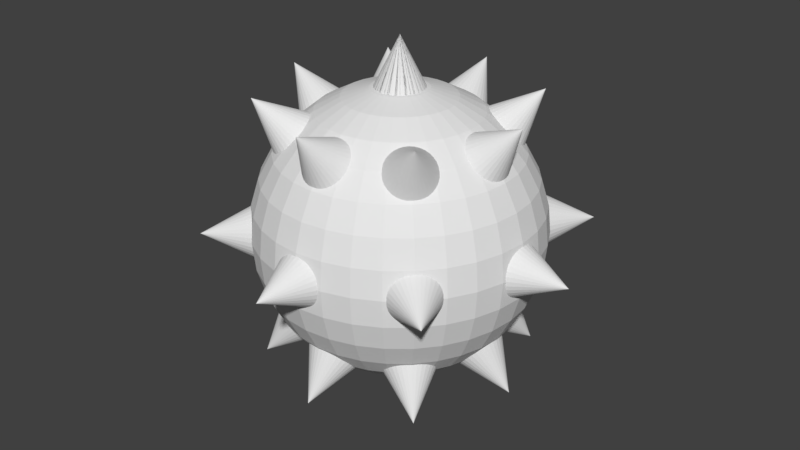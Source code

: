 # Source: Spiked_Ball.blend  (saved by Blender 2.79.0; exported with 4.5.12 LTS)
import bpy
from mathutils import Matrix  # noqa: F401  (used for matrix-valued properties, if any)

bpy.ops.wm.read_factory_settings(use_empty=True)
scene = bpy.context.scene
scene.name = 'Scene'

# ---- collections
col_collection_1 = bpy.data.collections.new('Collection 1'); scene.collection.children.link(col_collection_1)

# ---- world
world_world = bpy.data.worlds.new('World'); scene.world = world_world
world_world.color = (0.05088, 0.05088, 0.05088)
world_world.use_sun_shadow = False
world_world.sun_shadow_jitter_overblur = 0.0
world_world.cycles.sampling_method = 'MANUAL'

# ---- meshes
me_cone_025 = bpy.data.meshes.new('Cone.025')
me_cone_025.from_pydata([(0.0, 1.0, 3.415), (0.0, 0.0, 5.415), (0.1951, 0.9808, 3.415), (0.3827, 0.9239, 3.415), (0.5556, 0.8315, 3.415), (0.7071, 0.7071, 3.415), (0.8315, 0.5556, 3.415), (0.9239, 0.3827, 3.415), (0.9808, 0.1951, 3.415), (1.0, 7.55e-08, 3.415), (0.9808, -0.1951, 3.415), (0.9239, -0.3827, 3.415), (0.8315, -0.5556, 3.415), (0.7071, -0.7071, 3.415), (0.5556, -0.8315, 3.415), (0.3827, -0.9239, 3.415), (0.1951, -0.9808, 3.415), (-3.258e-07, -1.0, 3.415), (-0.1951, -0.9808, 3.415), (-0.3827, -0.9239, 3.415), (-0.5556, -0.8315, 3.415), (-0.7071, -0.7071, 3.415), (-0.8315, -0.5556, 3.415), (-0.9239, -0.3827, 3.415), (-0.9808, -0.1951, 3.415), (-1.0, 9.656e-07, 3.415), (-0.9808, 0.1951, 3.415), (-0.9239, 0.3827, 3.415), (-0.8315, 0.5556, 3.415), (-0.7071, 0.7071, 3.415), (-0.5556, 0.8315, 3.415), (-0.3827, 0.9239, 3.415), (-0.1951, 0.9808, 3.415)], [], [(0, 1, 2), (2, 1, 3), (3, 1, 4), (4, 1, 5), (5, 1, 6), (6, 1, 7), (7, 1, 8), (8, 1, 9), (9, 1, 10), (10, 1, 11), (11, 1, 12), (12, 1, 13), (13, 1, 14), (14, 1, 15), (15, 1, 16), (16, 1, 17), (17, 1, 18), (18, 1, 19), (19, 1, 20), (20, 1, 21), (21, 1, 22), (22, 1, 23), (23, 1, 24), (24, 1, 25), (25, 1, 26), (26, 1, 27), (27, 1, 28), (28, 1, 29), (29, 1, 30), (30, 1, 31), (31, 1, 32), (32, 1, 0), (0, 2, 3, 4, 5, 6, 7, 8, 9, 10, 11, 12, 13, 14, 15, 16, 17, 18, 19, 20, 21, 22, 23, 24, 25, 26, 27, 28, 29, 30, 31, 32)])
me_cone_025.use_remesh_preserve_volume = False
me_cone_025.use_remesh_preserve_attributes = False
me_cone_025.use_mirror_vertex_groups = False
me_cone_025.update()
me_cone_032 = bpy.data.meshes.new('Cone.032')
me_cone_032.from_pydata([(0.0, 1.0, 3.415), (0.0, 0.0, 5.415), (0.1951, 0.9808, 3.415), (0.3827, 0.9239, 3.415), (0.5556, 0.8315, 3.415), (0.7071, 0.7071, 3.415), (0.8315, 0.5556, 3.415), (0.9239, 0.3827, 3.415), (0.9808, 0.1951, 3.415), (1.0, 7.55e-08, 3.415), (0.9808, -0.1951, 3.415), (0.9239, -0.3827, 3.415), (0.8315, -0.5556, 3.415), (0.7071, -0.7071, 3.415), (0.5556, -0.8315, 3.415), (0.3827, -0.9239, 3.415), (0.1951, -0.9808, 3.415), (-3.258e-07, -1.0, 3.415), (-0.1951, -0.9808, 3.415), (-0.3827, -0.9239, 3.415), (-0.5556, -0.8315, 3.415), (-0.7071, -0.7071, 3.415), (-0.8315, -0.5556, 3.415), (-0.9239, -0.3827, 3.415), (-0.9808, -0.1951, 3.415), (-1.0, 9.656e-07, 3.415), (-0.9808, 0.1951, 3.415), (-0.9239, 0.3827, 3.415), (-0.8315, 0.5556, 3.415), (-0.7071, 0.7071, 3.415), (-0.5556, 0.8315, 3.415), (-0.3827, 0.9239, 3.415), (-0.1951, 0.9808, 3.415)], [], [(0, 1, 2), (2, 1, 3), (3, 1, 4), (4, 1, 5), (5, 1, 6), (6, 1, 7), (7, 1, 8), (8, 1, 9), (9, 1, 10), (10, 1, 11), (11, 1, 12), (12, 1, 13), (13, 1, 14), (14, 1, 15), (15, 1, 16), (16, 1, 17), (17, 1, 18), (18, 1, 19), (19, 1, 20), (20, 1, 21), (21, 1, 22), (22, 1, 23), (23, 1, 24), (24, 1, 25), (25, 1, 26), (26, 1, 27), (27, 1, 28), (28, 1, 29), (29, 1, 30), (30, 1, 31), (31, 1, 32), (32, 1, 0), (0, 2, 3, 4, 5, 6, 7, 8, 9, 10, 11, 12, 13, 14, 15, 16, 17, 18, 19, 20, 21, 22, 23, 24, 25, 26, 27, 28, 29, 30, 31, 32)])
me_cone_032.use_remesh_preserve_volume = False
me_cone_032.use_remesh_preserve_attributes = False
me_cone_032.use_mirror_vertex_groups = False
me_cone_032.update()
me_cone_031 = bpy.data.meshes.new('Cone.031')
me_cone_031.from_pydata([(0.0, 1.0, 3.415), (0.0, 0.0, 5.415), (0.1951, 0.9808, 3.415), (0.3827, 0.9239, 3.415), (0.5556, 0.8315, 3.415), (0.7071, 0.7071, 3.415), (0.8315, 0.5556, 3.415), (0.9239, 0.3827, 3.415), (0.9808, 0.1951, 3.415), (1.0, 7.55e-08, 3.415), (0.9808, -0.1951, 3.415), (0.9239, -0.3827, 3.415), (0.8315, -0.5556, 3.415), (0.7071, -0.7071, 3.415), (0.5556, -0.8315, 3.415), (0.3827, -0.9239, 3.415), (0.1951, -0.9808, 3.415), (-3.258e-07, -1.0, 3.415), (-0.1951, -0.9808, 3.415), (-0.3827, -0.9239, 3.415), (-0.5556, -0.8315, 3.415), (-0.7071, -0.7071, 3.415), (-0.8315, -0.5556, 3.415), (-0.9239, -0.3827, 3.415), (-0.9808, -0.1951, 3.415), (-1.0, 9.656e-07, 3.415), (-0.9808, 0.1951, 3.415), (-0.9239, 0.3827, 3.415), (-0.8315, 0.5556, 3.415), (-0.7071, 0.7071, 3.415), (-0.5556, 0.8315, 3.415), (-0.3827, 0.9239, 3.415), (-0.1951, 0.9808, 3.415)], [], [(0, 1, 2), (2, 1, 3), (3, 1, 4), (4, 1, 5), (5, 1, 6), (6, 1, 7), (7, 1, 8), (8, 1, 9), (9, 1, 10), (10, 1, 11), (11, 1, 12), (12, 1, 13), (13, 1, 14), (14, 1, 15), (15, 1, 16), (16, 1, 17), (17, 1, 18), (18, 1, 19), (19, 1, 20), (20, 1, 21), (21, 1, 22), (22, 1, 23), (23, 1, 24), (24, 1, 25), (25, 1, 26), (26, 1, 27), (27, 1, 28), (28, 1, 29), (29, 1, 30), (30, 1, 31), (31, 1, 32), (32, 1, 0), (0, 2, 3, 4, 5, 6, 7, 8, 9, 10, 11, 12, 13, 14, 15, 16, 17, 18, 19, 20, 21, 22, 23, 24, 25, 26, 27, 28, 29, 30, 31, 32)])
me_cone_031.use_remesh_preserve_volume = False
me_cone_031.use_remesh_preserve_attributes = False
me_cone_031.use_mirror_vertex_groups = False
me_cone_031.update()
me_cone_030 = bpy.data.meshes.new('Cone.030')
me_cone_030.from_pydata([(0.0, 1.0, 3.415), (0.0, 0.0, 5.415), (0.1951, 0.9808, 3.415), (0.3827, 0.9239, 3.415), (0.5556, 0.8315, 3.415), (0.7071, 0.7071, 3.415), (0.8315, 0.5556, 3.415), (0.9239, 0.3827, 3.415), (0.9808, 0.1951, 3.415), (1.0, 7.55e-08, 3.415), (0.9808, -0.1951, 3.415), (0.9239, -0.3827, 3.415), (0.8315, -0.5556, 3.415), (0.7071, -0.7071, 3.415), (0.5556, -0.8315, 3.415), (0.3827, -0.9239, 3.415), (0.1951, -0.9808, 3.415), (-3.258e-07, -1.0, 3.415), (-0.1951, -0.9808, 3.415), (-0.3827, -0.9239, 3.415), (-0.5556, -0.8315, 3.415), (-0.7071, -0.7071, 3.415), (-0.8315, -0.5556, 3.415), (-0.9239, -0.3827, 3.415), (-0.9808, -0.1951, 3.415), (-1.0, 9.656e-07, 3.415), (-0.9808, 0.1951, 3.415), (-0.9239, 0.3827, 3.415), (-0.8315, 0.5556, 3.415), (-0.7071, 0.7071, 3.415), (-0.5556, 0.8315, 3.415), (-0.3827, 0.9239, 3.415), (-0.1951, 0.9808, 3.415)], [], [(0, 1, 2), (2, 1, 3), (3, 1, 4), (4, 1, 5), (5, 1, 6), (6, 1, 7), (7, 1, 8), (8, 1, 9), (9, 1, 10), (10, 1, 11), (11, 1, 12), (12, 1, 13), (13, 1, 14), (14, 1, 15), (15, 1, 16), (16, 1, 17), (17, 1, 18), (18, 1, 19), (19, 1, 20), (20, 1, 21), (21, 1, 22), (22, 1, 23), (23, 1, 24), (24, 1, 25), (25, 1, 26), (26, 1, 27), (27, 1, 28), (28, 1, 29), (29, 1, 30), (30, 1, 31), (31, 1, 32), (32, 1, 0), (0, 2, 3, 4, 5, 6, 7, 8, 9, 10, 11, 12, 13, 14, 15, 16, 17, 18, 19, 20, 21, 22, 23, 24, 25, 26, 27, 28, 29, 30, 31, 32)])
me_cone_030.use_remesh_preserve_volume = False
me_cone_030.use_remesh_preserve_attributes = False
me_cone_030.use_mirror_vertex_groups = False
me_cone_030.update()
me_cone_029 = bpy.data.meshes.new('Cone.029')
me_cone_029.from_pydata([(0.0, 1.0, 3.415), (0.0, 0.0, 5.415), (0.1951, 0.9808, 3.415), (0.3827, 0.9239, 3.415), (0.5556, 0.8315, 3.415), (0.7071, 0.7071, 3.415), (0.8315, 0.5556, 3.415), (0.9239, 0.3827, 3.415), (0.9808, 0.1951, 3.415), (1.0, 7.55e-08, 3.415), (0.9808, -0.1951, 3.415), (0.9239, -0.3827, 3.415), (0.8315, -0.5556, 3.415), (0.7071, -0.7071, 3.415), (0.5556, -0.8315, 3.415), (0.3827, -0.9239, 3.415), (0.1951, -0.9808, 3.415), (-3.258e-07, -1.0, 3.415), (-0.1951, -0.9808, 3.415), (-0.3827, -0.9239, 3.415), (-0.5556, -0.8315, 3.415), (-0.7071, -0.7071, 3.415), (-0.8315, -0.5556, 3.415), (-0.9239, -0.3827, 3.415), (-0.9808, -0.1951, 3.415), (-1.0, 9.656e-07, 3.415), (-0.9808, 0.1951, 3.415), (-0.9239, 0.3827, 3.415), (-0.8315, 0.5556, 3.415), (-0.7071, 0.7071, 3.415), (-0.5556, 0.8315, 3.415), (-0.3827, 0.9239, 3.415), (-0.1951, 0.9808, 3.415)], [], [(0, 1, 2), (2, 1, 3), (3, 1, 4), (4, 1, 5), (5, 1, 6), (6, 1, 7), (7, 1, 8), (8, 1, 9), (9, 1, 10), (10, 1, 11), (11, 1, 12), (12, 1, 13), (13, 1, 14), (14, 1, 15), (15, 1, 16), (16, 1, 17), (17, 1, 18), (18, 1, 19), (19, 1, 20), (20, 1, 21), (21, 1, 22), (22, 1, 23), (23, 1, 24), (24, 1, 25), (25, 1, 26), (26, 1, 27), (27, 1, 28), (28, 1, 29), (29, 1, 30), (30, 1, 31), (31, 1, 32), (32, 1, 0), (0, 2, 3, 4, 5, 6, 7, 8, 9, 10, 11, 12, 13, 14, 15, 16, 17, 18, 19, 20, 21, 22, 23, 24, 25, 26, 27, 28, 29, 30, 31, 32)])
me_cone_029.use_remesh_preserve_volume = False
me_cone_029.use_remesh_preserve_attributes = False
me_cone_029.use_mirror_vertex_groups = False
me_cone_029.update()
me_cone_028 = bpy.data.meshes.new('Cone.028')
me_cone_028.from_pydata([(0.0, 1.0, 3.415), (0.0, 0.0, 5.415), (0.1951, 0.9808, 3.415), (0.3827, 0.9239, 3.415), (0.5556, 0.8315, 3.415), (0.7071, 0.7071, 3.415), (0.8315, 0.5556, 3.415), (0.9239, 0.3827, 3.415), (0.9808, 0.1951, 3.415), (1.0, 7.55e-08, 3.415), (0.9808, -0.1951, 3.415), (0.9239, -0.3827, 3.415), (0.8315, -0.5556, 3.415), (0.7071, -0.7071, 3.415), (0.5556, -0.8315, 3.415), (0.3827, -0.9239, 3.415), (0.1951, -0.9808, 3.415), (-3.258e-07, -1.0, 3.415), (-0.1951, -0.9808, 3.415), (-0.3827, -0.9239, 3.415), (-0.5556, -0.8315, 3.415), (-0.7071, -0.7071, 3.415), (-0.8315, -0.5556, 3.415), (-0.9239, -0.3827, 3.415), (-0.9808, -0.1951, 3.415), (-1.0, 9.656e-07, 3.415), (-0.9808, 0.1951, 3.415), (-0.9239, 0.3827, 3.415), (-0.8315, 0.5556, 3.415), (-0.7071, 0.7071, 3.415), (-0.5556, 0.8315, 3.415), (-0.3827, 0.9239, 3.415), (-0.1951, 0.9808, 3.415)], [], [(0, 1, 2), (2, 1, 3), (3, 1, 4), (4, 1, 5), (5, 1, 6), (6, 1, 7), (7, 1, 8), (8, 1, 9), (9, 1, 10), (10, 1, 11), (11, 1, 12), (12, 1, 13), (13, 1, 14), (14, 1, 15), (15, 1, 16), (16, 1, 17), (17, 1, 18), (18, 1, 19), (19, 1, 20), (20, 1, 21), (21, 1, 22), (22, 1, 23), (23, 1, 24), (24, 1, 25), (25, 1, 26), (26, 1, 27), (27, 1, 28), (28, 1, 29), (29, 1, 30), (30, 1, 31), (31, 1, 32), (32, 1, 0), (0, 2, 3, 4, 5, 6, 7, 8, 9, 10, 11, 12, 13, 14, 15, 16, 17, 18, 19, 20, 21, 22, 23, 24, 25, 26, 27, 28, 29, 30, 31, 32)])
me_cone_028.use_remesh_preserve_volume = False
me_cone_028.use_remesh_preserve_attributes = False
me_cone_028.use_mirror_vertex_groups = False
me_cone_028.update()
me_cone_027 = bpy.data.meshes.new('Cone.027')
me_cone_027.from_pydata([(0.0, 1.0, 3.415), (0.0, 0.0, 5.415), (0.1951, 0.9808, 3.415), (0.3827, 0.9239, 3.415), (0.5556, 0.8315, 3.415), (0.7071, 0.7071, 3.415), (0.8315, 0.5556, 3.415), (0.9239, 0.3827, 3.415), (0.9808, 0.1951, 3.415), (1.0, 7.55e-08, 3.415), (0.9808, -0.1951, 3.415), (0.9239, -0.3827, 3.415), (0.8315, -0.5556, 3.415), (0.7071, -0.7071, 3.415), (0.5556, -0.8315, 3.415), (0.3827, -0.9239, 3.415), (0.1951, -0.9808, 3.415), (-3.258e-07, -1.0, 3.415), (-0.1951, -0.9808, 3.415), (-0.3827, -0.9239, 3.415), (-0.5556, -0.8315, 3.415), (-0.7071, -0.7071, 3.415), (-0.8315, -0.5556, 3.415), (-0.9239, -0.3827, 3.415), (-0.9808, -0.1951, 3.415), (-1.0, 9.656e-07, 3.415), (-0.9808, 0.1951, 3.415), (-0.9239, 0.3827, 3.415), (-0.8315, 0.5556, 3.415), (-0.7071, 0.7071, 3.415), (-0.5556, 0.8315, 3.415), (-0.3827, 0.9239, 3.415), (-0.1951, 0.9808, 3.415)], [], [(0, 1, 2), (2, 1, 3), (3, 1, 4), (4, 1, 5), (5, 1, 6), (6, 1, 7), (7, 1, 8), (8, 1, 9), (9, 1, 10), (10, 1, 11), (11, 1, 12), (12, 1, 13), (13, 1, 14), (14, 1, 15), (15, 1, 16), (16, 1, 17), (17, 1, 18), (18, 1, 19), (19, 1, 20), (20, 1, 21), (21, 1, 22), (22, 1, 23), (23, 1, 24), (24, 1, 25), (25, 1, 26), (26, 1, 27), (27, 1, 28), (28, 1, 29), (29, 1, 30), (30, 1, 31), (31, 1, 32), (32, 1, 0), (0, 2, 3, 4, 5, 6, 7, 8, 9, 10, 11, 12, 13, 14, 15, 16, 17, 18, 19, 20, 21, 22, 23, 24, 25, 26, 27, 28, 29, 30, 31, 32)])
me_cone_027.use_remesh_preserve_volume = False
me_cone_027.use_remesh_preserve_attributes = False
me_cone_027.use_mirror_vertex_groups = False
me_cone_027.update()
me_cone_026 = bpy.data.meshes.new('Cone.026')
me_cone_026.from_pydata([(0.0, 1.0, 3.415), (0.0, 0.0, 5.415), (0.1951, 0.9808, 3.415), (0.3827, 0.9239, 3.415), (0.5556, 0.8315, 3.415), (0.7071, 0.7071, 3.415), (0.8315, 0.5556, 3.415), (0.9239, 0.3827, 3.415), (0.9808, 0.1951, 3.415), (1.0, 7.55e-08, 3.415), (0.9808, -0.1951, 3.415), (0.9239, -0.3827, 3.415), (0.8315, -0.5556, 3.415), (0.7071, -0.7071, 3.415), (0.5556, -0.8315, 3.415), (0.3827, -0.9239, 3.415), (0.1951, -0.9808, 3.415), (-3.258e-07, -1.0, 3.415), (-0.1951, -0.9808, 3.415), (-0.3827, -0.9239, 3.415), (-0.5556, -0.8315, 3.415), (-0.7071, -0.7071, 3.415), (-0.8315, -0.5556, 3.415), (-0.9239, -0.3827, 3.415), (-0.9808, -0.1951, 3.415), (-1.0, 9.656e-07, 3.415), (-0.9808, 0.1951, 3.415), (-0.9239, 0.3827, 3.415), (-0.8315, 0.5556, 3.415), (-0.7071, 0.7071, 3.415), (-0.5556, 0.8315, 3.415), (-0.3827, 0.9239, 3.415), (-0.1951, 0.9808, 3.415)], [], [(0, 1, 2), (2, 1, 3), (3, 1, 4), (4, 1, 5), (5, 1, 6), (6, 1, 7), (7, 1, 8), (8, 1, 9), (9, 1, 10), (10, 1, 11), (11, 1, 12), (12, 1, 13), (13, 1, 14), (14, 1, 15), (15, 1, 16), (16, 1, 17), (17, 1, 18), (18, 1, 19), (19, 1, 20), (20, 1, 21), (21, 1, 22), (22, 1, 23), (23, 1, 24), (24, 1, 25), (25, 1, 26), (26, 1, 27), (27, 1, 28), (28, 1, 29), (29, 1, 30), (30, 1, 31), (31, 1, 32), (32, 1, 0), (0, 2, 3, 4, 5, 6, 7, 8, 9, 10, 11, 12, 13, 14, 15, 16, 17, 18, 19, 20, 21, 22, 23, 24, 25, 26, 27, 28, 29, 30, 31, 32)])
me_cone_026.use_remesh_preserve_volume = False
me_cone_026.use_remesh_preserve_attributes = False
me_cone_026.use_mirror_vertex_groups = False
me_cone_026.update()
me_cone_017 = bpy.data.meshes.new('Cone.017')
me_cone_017.from_pydata([(0.0, 1.0, 3.415), (0.0, 0.0, 5.415), (0.1951, 0.9808, 3.415), (0.3827, 0.9239, 3.415), (0.5556, 0.8315, 3.415), (0.7071, 0.7071, 3.415), (0.8315, 0.5556, 3.415), (0.9239, 0.3827, 3.415), (0.9808, 0.1951, 3.415), (1.0, 7.55e-08, 3.415), (0.9808, -0.1951, 3.415), (0.9239, -0.3827, 3.415), (0.8315, -0.5556, 3.415), (0.7071, -0.7071, 3.415), (0.5556, -0.8315, 3.415), (0.3827, -0.9239, 3.415), (0.1951, -0.9808, 3.415), (-3.258e-07, -1.0, 3.415), (-0.1951, -0.9808, 3.415), (-0.3827, -0.9239, 3.415), (-0.5556, -0.8315, 3.415), (-0.7071, -0.7071, 3.415), (-0.8315, -0.5556, 3.415), (-0.9239, -0.3827, 3.415), (-0.9808, -0.1951, 3.415), (-1.0, 9.656e-07, 3.415), (-0.9808, 0.1951, 3.415), (-0.9239, 0.3827, 3.415), (-0.8315, 0.5556, 3.415), (-0.7071, 0.7071, 3.415), (-0.5556, 0.8315, 3.415), (-0.3827, 0.9239, 3.415), (-0.1951, 0.9808, 3.415)], [], [(0, 1, 2), (2, 1, 3), (3, 1, 4), (4, 1, 5), (5, 1, 6), (6, 1, 7), (7, 1, 8), (8, 1, 9), (9, 1, 10), (10, 1, 11), (11, 1, 12), (12, 1, 13), (13, 1, 14), (14, 1, 15), (15, 1, 16), (16, 1, 17), (17, 1, 18), (18, 1, 19), (19, 1, 20), (20, 1, 21), (21, 1, 22), (22, 1, 23), (23, 1, 24), (24, 1, 25), (25, 1, 26), (26, 1, 27), (27, 1, 28), (28, 1, 29), (29, 1, 30), (30, 1, 31), (31, 1, 32), (32, 1, 0), (0, 2, 3, 4, 5, 6, 7, 8, 9, 10, 11, 12, 13, 14, 15, 16, 17, 18, 19, 20, 21, 22, 23, 24, 25, 26, 27, 28, 29, 30, 31, 32)])
me_cone_017.use_remesh_preserve_volume = False
me_cone_017.use_remesh_preserve_attributes = False
me_cone_017.use_mirror_vertex_groups = False
me_cone_017.update()
me_cone_024 = bpy.data.meshes.new('Cone.024')
me_cone_024.from_pydata([(0.0, 1.0, 3.415), (0.0, 0.0, 5.415), (0.1951, 0.9808, 3.415), (0.3827, 0.9239, 3.415), (0.5556, 0.8315, 3.415), (0.7071, 0.7071, 3.415), (0.8315, 0.5556, 3.415), (0.9239, 0.3827, 3.415), (0.9808, 0.1951, 3.415), (1.0, 7.55e-08, 3.415), (0.9808, -0.1951, 3.415), (0.9239, -0.3827, 3.415), (0.8315, -0.5556, 3.415), (0.7071, -0.7071, 3.415), (0.5556, -0.8315, 3.415), (0.3827, -0.9239, 3.415), (0.1951, -0.9808, 3.415), (-3.258e-07, -1.0, 3.415), (-0.1951, -0.9808, 3.415), (-0.3827, -0.9239, 3.415), (-0.5556, -0.8315, 3.415), (-0.7071, -0.7071, 3.415), (-0.8315, -0.5556, 3.415), (-0.9239, -0.3827, 3.415), (-0.9808, -0.1951, 3.415), (-1.0, 9.656e-07, 3.415), (-0.9808, 0.1951, 3.415), (-0.9239, 0.3827, 3.415), (-0.8315, 0.5556, 3.415), (-0.7071, 0.7071, 3.415), (-0.5556, 0.8315, 3.415), (-0.3827, 0.9239, 3.415), (-0.1951, 0.9808, 3.415)], [], [(0, 1, 2), (2, 1, 3), (3, 1, 4), (4, 1, 5), (5, 1, 6), (6, 1, 7), (7, 1, 8), (8, 1, 9), (9, 1, 10), (10, 1, 11), (11, 1, 12), (12, 1, 13), (13, 1, 14), (14, 1, 15), (15, 1, 16), (16, 1, 17), (17, 1, 18), (18, 1, 19), (19, 1, 20), (20, 1, 21), (21, 1, 22), (22, 1, 23), (23, 1, 24), (24, 1, 25), (25, 1, 26), (26, 1, 27), (27, 1, 28), (28, 1, 29), (29, 1, 30), (30, 1, 31), (31, 1, 32), (32, 1, 0), (0, 2, 3, 4, 5, 6, 7, 8, 9, 10, 11, 12, 13, 14, 15, 16, 17, 18, 19, 20, 21, 22, 23, 24, 25, 26, 27, 28, 29, 30, 31, 32)])
me_cone_024.use_remesh_preserve_volume = False
me_cone_024.use_remesh_preserve_attributes = False
me_cone_024.use_mirror_vertex_groups = False
me_cone_024.update()
me_cone_023 = bpy.data.meshes.new('Cone.023')
me_cone_023.from_pydata([(0.0, 1.0, 3.415), (0.0, 0.0, 5.415), (0.1951, 0.9808, 3.415), (0.3827, 0.9239, 3.415), (0.5556, 0.8315, 3.415), (0.7071, 0.7071, 3.415), (0.8315, 0.5556, 3.415), (0.9239, 0.3827, 3.415), (0.9808, 0.1951, 3.415), (1.0, 7.55e-08, 3.415), (0.9808, -0.1951, 3.415), (0.9239, -0.3827, 3.415), (0.8315, -0.5556, 3.415), (0.7071, -0.7071, 3.415), (0.5556, -0.8315, 3.415), (0.3827, -0.9239, 3.415), (0.1951, -0.9808, 3.415), (-3.258e-07, -1.0, 3.415), (-0.1951, -0.9808, 3.415), (-0.3827, -0.9239, 3.415), (-0.5556, -0.8315, 3.415), (-0.7071, -0.7071, 3.415), (-0.8315, -0.5556, 3.415), (-0.9239, -0.3827, 3.415), (-0.9808, -0.1951, 3.415), (-1.0, 9.656e-07, 3.415), (-0.9808, 0.1951, 3.415), (-0.9239, 0.3827, 3.415), (-0.8315, 0.5556, 3.415), (-0.7071, 0.7071, 3.415), (-0.5556, 0.8315, 3.415), (-0.3827, 0.9239, 3.415), (-0.1951, 0.9808, 3.415)], [], [(0, 1, 2), (2, 1, 3), (3, 1, 4), (4, 1, 5), (5, 1, 6), (6, 1, 7), (7, 1, 8), (8, 1, 9), (9, 1, 10), (10, 1, 11), (11, 1, 12), (12, 1, 13), (13, 1, 14), (14, 1, 15), (15, 1, 16), (16, 1, 17), (17, 1, 18), (18, 1, 19), (19, 1, 20), (20, 1, 21), (21, 1, 22), (22, 1, 23), (23, 1, 24), (24, 1, 25), (25, 1, 26), (26, 1, 27), (27, 1, 28), (28, 1, 29), (29, 1, 30), (30, 1, 31), (31, 1, 32), (32, 1, 0), (0, 2, 3, 4, 5, 6, 7, 8, 9, 10, 11, 12, 13, 14, 15, 16, 17, 18, 19, 20, 21, 22, 23, 24, 25, 26, 27, 28, 29, 30, 31, 32)])
me_cone_023.use_remesh_preserve_volume = False
me_cone_023.use_remesh_preserve_attributes = False
me_cone_023.use_mirror_vertex_groups = False
me_cone_023.update()
me_cone_022 = bpy.data.meshes.new('Cone.022')
me_cone_022.from_pydata([(0.0, 1.0, 3.415), (0.0, 0.0, 5.415), (0.1951, 0.9808, 3.415), (0.3827, 0.9239, 3.415), (0.5556, 0.8315, 3.415), (0.7071, 0.7071, 3.415), (0.8315, 0.5556, 3.415), (0.9239, 0.3827, 3.415), (0.9808, 0.1951, 3.415), (1.0, 7.55e-08, 3.415), (0.9808, -0.1951, 3.415), (0.9239, -0.3827, 3.415), (0.8315, -0.5556, 3.415), (0.7071, -0.7071, 3.415), (0.5556, -0.8315, 3.415), (0.3827, -0.9239, 3.415), (0.1951, -0.9808, 3.415), (-3.258e-07, -1.0, 3.415), (-0.1951, -0.9808, 3.415), (-0.3827, -0.9239, 3.415), (-0.5556, -0.8315, 3.415), (-0.7071, -0.7071, 3.415), (-0.8315, -0.5556, 3.415), (-0.9239, -0.3827, 3.415), (-0.9808, -0.1951, 3.415), (-1.0, 9.656e-07, 3.415), (-0.9808, 0.1951, 3.415), (-0.9239, 0.3827, 3.415), (-0.8315, 0.5556, 3.415), (-0.7071, 0.7071, 3.415), (-0.5556, 0.8315, 3.415), (-0.3827, 0.9239, 3.415), (-0.1951, 0.9808, 3.415)], [], [(0, 1, 2), (2, 1, 3), (3, 1, 4), (4, 1, 5), (5, 1, 6), (6, 1, 7), (7, 1, 8), (8, 1, 9), (9, 1, 10), (10, 1, 11), (11, 1, 12), (12, 1, 13), (13, 1, 14), (14, 1, 15), (15, 1, 16), (16, 1, 17), (17, 1, 18), (18, 1, 19), (19, 1, 20), (20, 1, 21), (21, 1, 22), (22, 1, 23), (23, 1, 24), (24, 1, 25), (25, 1, 26), (26, 1, 27), (27, 1, 28), (28, 1, 29), (29, 1, 30), (30, 1, 31), (31, 1, 32), (32, 1, 0), (0, 2, 3, 4, 5, 6, 7, 8, 9, 10, 11, 12, 13, 14, 15, 16, 17, 18, 19, 20, 21, 22, 23, 24, 25, 26, 27, 28, 29, 30, 31, 32)])
me_cone_022.use_remesh_preserve_volume = False
me_cone_022.use_remesh_preserve_attributes = False
me_cone_022.use_mirror_vertex_groups = False
me_cone_022.update()
me_cone_021 = bpy.data.meshes.new('Cone.021')
me_cone_021.from_pydata([(0.0, 1.0, 3.415), (0.0, 0.0, 5.415), (0.1951, 0.9808, 3.415), (0.3827, 0.9239, 3.415), (0.5556, 0.8315, 3.415), (0.7071, 0.7071, 3.415), (0.8315, 0.5556, 3.415), (0.9239, 0.3827, 3.415), (0.9808, 0.1951, 3.415), (1.0, 7.55e-08, 3.415), (0.9808, -0.1951, 3.415), (0.9239, -0.3827, 3.415), (0.8315, -0.5556, 3.415), (0.7071, -0.7071, 3.415), (0.5556, -0.8315, 3.415), (0.3827, -0.9239, 3.415), (0.1951, -0.9808, 3.415), (-3.258e-07, -1.0, 3.415), (-0.1951, -0.9808, 3.415), (-0.3827, -0.9239, 3.415), (-0.5556, -0.8315, 3.415), (-0.7071, -0.7071, 3.415), (-0.8315, -0.5556, 3.415), (-0.9239, -0.3827, 3.415), (-0.9808, -0.1951, 3.415), (-1.0, 9.656e-07, 3.415), (-0.9808, 0.1951, 3.415), (-0.9239, 0.3827, 3.415), (-0.8315, 0.5556, 3.415), (-0.7071, 0.7071, 3.415), (-0.5556, 0.8315, 3.415), (-0.3827, 0.9239, 3.415), (-0.1951, 0.9808, 3.415)], [], [(0, 1, 2), (2, 1, 3), (3, 1, 4), (4, 1, 5), (5, 1, 6), (6, 1, 7), (7, 1, 8), (8, 1, 9), (9, 1, 10), (10, 1, 11), (11, 1, 12), (12, 1, 13), (13, 1, 14), (14, 1, 15), (15, 1, 16), (16, 1, 17), (17, 1, 18), (18, 1, 19), (19, 1, 20), (20, 1, 21), (21, 1, 22), (22, 1, 23), (23, 1, 24), (24, 1, 25), (25, 1, 26), (26, 1, 27), (27, 1, 28), (28, 1, 29), (29, 1, 30), (30, 1, 31), (31, 1, 32), (32, 1, 0), (0, 2, 3, 4, 5, 6, 7, 8, 9, 10, 11, 12, 13, 14, 15, 16, 17, 18, 19, 20, 21, 22, 23, 24, 25, 26, 27, 28, 29, 30, 31, 32)])
me_cone_021.use_remesh_preserve_volume = False
me_cone_021.use_remesh_preserve_attributes = False
me_cone_021.use_mirror_vertex_groups = False
me_cone_021.update()
me_cone_020 = bpy.data.meshes.new('Cone.020')
me_cone_020.from_pydata([(0.0, 1.0, 3.415), (0.0, 0.0, 5.415), (0.1951, 0.9808, 3.415), (0.3827, 0.9239, 3.415), (0.5556, 0.8315, 3.415), (0.7071, 0.7071, 3.415), (0.8315, 0.5556, 3.415), (0.9239, 0.3827, 3.415), (0.9808, 0.1951, 3.415), (1.0, 7.55e-08, 3.415), (0.9808, -0.1951, 3.415), (0.9239, -0.3827, 3.415), (0.8315, -0.5556, 3.415), (0.7071, -0.7071, 3.415), (0.5556, -0.8315, 3.415), (0.3827, -0.9239, 3.415), (0.1951, -0.9808, 3.415), (-3.258e-07, -1.0, 3.415), (-0.1951, -0.9808, 3.415), (-0.3827, -0.9239, 3.415), (-0.5556, -0.8315, 3.415), (-0.7071, -0.7071, 3.415), (-0.8315, -0.5556, 3.415), (-0.9239, -0.3827, 3.415), (-0.9808, -0.1951, 3.415), (-1.0, 9.656e-07, 3.415), (-0.9808, 0.1951, 3.415), (-0.9239, 0.3827, 3.415), (-0.8315, 0.5556, 3.415), (-0.7071, 0.7071, 3.415), (-0.5556, 0.8315, 3.415), (-0.3827, 0.9239, 3.415), (-0.1951, 0.9808, 3.415)], [], [(0, 1, 2), (2, 1, 3), (3, 1, 4), (4, 1, 5), (5, 1, 6), (6, 1, 7), (7, 1, 8), (8, 1, 9), (9, 1, 10), (10, 1, 11), (11, 1, 12), (12, 1, 13), (13, 1, 14), (14, 1, 15), (15, 1, 16), (16, 1, 17), (17, 1, 18), (18, 1, 19), (19, 1, 20), (20, 1, 21), (21, 1, 22), (22, 1, 23), (23, 1, 24), (24, 1, 25), (25, 1, 26), (26, 1, 27), (27, 1, 28), (28, 1, 29), (29, 1, 30), (30, 1, 31), (31, 1, 32), (32, 1, 0), (0, 2, 3, 4, 5, 6, 7, 8, 9, 10, 11, 12, 13, 14, 15, 16, 17, 18, 19, 20, 21, 22, 23, 24, 25, 26, 27, 28, 29, 30, 31, 32)])
me_cone_020.use_remesh_preserve_volume = False
me_cone_020.use_remesh_preserve_attributes = False
me_cone_020.use_mirror_vertex_groups = False
me_cone_020.update()
me_cone_019 = bpy.data.meshes.new('Cone.019')
me_cone_019.from_pydata([(0.0, 1.0, 3.415), (0.0, 0.0, 5.415), (0.1951, 0.9808, 3.415), (0.3827, 0.9239, 3.415), (0.5556, 0.8315, 3.415), (0.7071, 0.7071, 3.415), (0.8315, 0.5556, 3.415), (0.9239, 0.3827, 3.415), (0.9808, 0.1951, 3.415), (1.0, 7.55e-08, 3.415), (0.9808, -0.1951, 3.415), (0.9239, -0.3827, 3.415), (0.8315, -0.5556, 3.415), (0.7071, -0.7071, 3.415), (0.5556, -0.8315, 3.415), (0.3827, -0.9239, 3.415), (0.1951, -0.9808, 3.415), (-3.258e-07, -1.0, 3.415), (-0.1951, -0.9808, 3.415), (-0.3827, -0.9239, 3.415), (-0.5556, -0.8315, 3.415), (-0.7071, -0.7071, 3.415), (-0.8315, -0.5556, 3.415), (-0.9239, -0.3827, 3.415), (-0.9808, -0.1951, 3.415), (-1.0, 9.656e-07, 3.415), (-0.9808, 0.1951, 3.415), (-0.9239, 0.3827, 3.415), (-0.8315, 0.5556, 3.415), (-0.7071, 0.7071, 3.415), (-0.5556, 0.8315, 3.415), (-0.3827, 0.9239, 3.415), (-0.1951, 0.9808, 3.415)], [], [(0, 1, 2), (2, 1, 3), (3, 1, 4), (4, 1, 5), (5, 1, 6), (6, 1, 7), (7, 1, 8), (8, 1, 9), (9, 1, 10), (10, 1, 11), (11, 1, 12), (12, 1, 13), (13, 1, 14), (14, 1, 15), (15, 1, 16), (16, 1, 17), (17, 1, 18), (18, 1, 19), (19, 1, 20), (20, 1, 21), (21, 1, 22), (22, 1, 23), (23, 1, 24), (24, 1, 25), (25, 1, 26), (26, 1, 27), (27, 1, 28), (28, 1, 29), (29, 1, 30), (30, 1, 31), (31, 1, 32), (32, 1, 0), (0, 2, 3, 4, 5, 6, 7, 8, 9, 10, 11, 12, 13, 14, 15, 16, 17, 18, 19, 20, 21, 22, 23, 24, 25, 26, 27, 28, 29, 30, 31, 32)])
me_cone_019.use_remesh_preserve_volume = False
me_cone_019.use_remesh_preserve_attributes = False
me_cone_019.use_mirror_vertex_groups = False
me_cone_019.update()
me_cone_018 = bpy.data.meshes.new('Cone.018')
me_cone_018.from_pydata([(0.0, 1.0, 3.415), (0.0, 0.0, 5.415), (0.1951, 0.9808, 3.415), (0.3827, 0.9239, 3.415), (0.5556, 0.8315, 3.415), (0.7071, 0.7071, 3.415), (0.8315, 0.5556, 3.415), (0.9239, 0.3827, 3.415), (0.9808, 0.1951, 3.415), (1.0, 7.55e-08, 3.415), (0.9808, -0.1951, 3.415), (0.9239, -0.3827, 3.415), (0.8315, -0.5556, 3.415), (0.7071, -0.7071, 3.415), (0.5556, -0.8315, 3.415), (0.3827, -0.9239, 3.415), (0.1951, -0.9808, 3.415), (-3.258e-07, -1.0, 3.415), (-0.1951, -0.9808, 3.415), (-0.3827, -0.9239, 3.415), (-0.5556, -0.8315, 3.415), (-0.7071, -0.7071, 3.415), (-0.8315, -0.5556, 3.415), (-0.9239, -0.3827, 3.415), (-0.9808, -0.1951, 3.415), (-1.0, 9.656e-07, 3.415), (-0.9808, 0.1951, 3.415), (-0.9239, 0.3827, 3.415), (-0.8315, 0.5556, 3.415), (-0.7071, 0.7071, 3.415), (-0.5556, 0.8315, 3.415), (-0.3827, 0.9239, 3.415), (-0.1951, 0.9808, 3.415)], [], [(0, 1, 2), (2, 1, 3), (3, 1, 4), (4, 1, 5), (5, 1, 6), (6, 1, 7), (7, 1, 8), (8, 1, 9), (9, 1, 10), (10, 1, 11), (11, 1, 12), (12, 1, 13), (13, 1, 14), (14, 1, 15), (15, 1, 16), (16, 1, 17), (17, 1, 18), (18, 1, 19), (19, 1, 20), (20, 1, 21), (21, 1, 22), (22, 1, 23), (23, 1, 24), (24, 1, 25), (25, 1, 26), (26, 1, 27), (27, 1, 28), (28, 1, 29), (29, 1, 30), (30, 1, 31), (31, 1, 32), (32, 1, 0), (0, 2, 3, 4, 5, 6, 7, 8, 9, 10, 11, 12, 13, 14, 15, 16, 17, 18, 19, 20, 21, 22, 23, 24, 25, 26, 27, 28, 29, 30, 31, 32)])
me_cone_018.use_remesh_preserve_volume = False
me_cone_018.use_remesh_preserve_attributes = False
me_cone_018.use_mirror_vertex_groups = False
me_cone_018.update()
me_cone_009 = bpy.data.meshes.new('Cone.009')
me_cone_009.from_pydata([(0.0, 1.0, 3.415), (0.0, 0.0, 5.415), (0.1951, 0.9808, 3.415), (0.3827, 0.9239, 3.415), (0.5556, 0.8315, 3.415), (0.7071, 0.7071, 3.415), (0.8315, 0.5556, 3.415), (0.9239, 0.3827, 3.415), (0.9808, 0.1951, 3.415), (1.0, 7.55e-08, 3.415), (0.9808, -0.1951, 3.415), (0.9239, -0.3827, 3.415), (0.8315, -0.5556, 3.415), (0.7071, -0.7071, 3.415), (0.5556, -0.8315, 3.415), (0.3827, -0.9239, 3.415), (0.1951, -0.9808, 3.415), (-3.258e-07, -1.0, 3.415), (-0.1951, -0.9808, 3.415), (-0.3827, -0.9239, 3.415), (-0.5556, -0.8315, 3.415), (-0.7071, -0.7071, 3.415), (-0.8315, -0.5556, 3.415), (-0.9239, -0.3827, 3.415), (-0.9808, -0.1951, 3.415), (-1.0, 9.656e-07, 3.415), (-0.9808, 0.1951, 3.415), (-0.9239, 0.3827, 3.415), (-0.8315, 0.5556, 3.415), (-0.7071, 0.7071, 3.415), (-0.5556, 0.8315, 3.415), (-0.3827, 0.9239, 3.415), (-0.1951, 0.9808, 3.415)], [], [(0, 1, 2), (2, 1, 3), (3, 1, 4), (4, 1, 5), (5, 1, 6), (6, 1, 7), (7, 1, 8), (8, 1, 9), (9, 1, 10), (10, 1, 11), (11, 1, 12), (12, 1, 13), (13, 1, 14), (14, 1, 15), (15, 1, 16), (16, 1, 17), (17, 1, 18), (18, 1, 19), (19, 1, 20), (20, 1, 21), (21, 1, 22), (22, 1, 23), (23, 1, 24), (24, 1, 25), (25, 1, 26), (26, 1, 27), (27, 1, 28), (28, 1, 29), (29, 1, 30), (30, 1, 31), (31, 1, 32), (32, 1, 0), (0, 2, 3, 4, 5, 6, 7, 8, 9, 10, 11, 12, 13, 14, 15, 16, 17, 18, 19, 20, 21, 22, 23, 24, 25, 26, 27, 28, 29, 30, 31, 32)])
me_cone_009.use_remesh_preserve_volume = False
me_cone_009.use_remesh_preserve_attributes = False
me_cone_009.use_mirror_vertex_groups = False
me_cone_009.update()
me_cone_016 = bpy.data.meshes.new('Cone.016')
me_cone_016.from_pydata([(0.0, 1.0, 3.415), (0.0, 0.0, 5.415), (0.1951, 0.9808, 3.415), (0.3827, 0.9239, 3.415), (0.5556, 0.8315, 3.415), (0.7071, 0.7071, 3.415), (0.8315, 0.5556, 3.415), (0.9239, 0.3827, 3.415), (0.9808, 0.1951, 3.415), (1.0, 7.55e-08, 3.415), (0.9808, -0.1951, 3.415), (0.9239, -0.3827, 3.415), (0.8315, -0.5556, 3.415), (0.7071, -0.7071, 3.415), (0.5556, -0.8315, 3.415), (0.3827, -0.9239, 3.415), (0.1951, -0.9808, 3.415), (-3.258e-07, -1.0, 3.415), (-0.1951, -0.9808, 3.415), (-0.3827, -0.9239, 3.415), (-0.5556, -0.8315, 3.415), (-0.7071, -0.7071, 3.415), (-0.8315, -0.5556, 3.415), (-0.9239, -0.3827, 3.415), (-0.9808, -0.1951, 3.415), (-1.0, 9.656e-07, 3.415), (-0.9808, 0.1951, 3.415), (-0.9239, 0.3827, 3.415), (-0.8315, 0.5556, 3.415), (-0.7071, 0.7071, 3.415), (-0.5556, 0.8315, 3.415), (-0.3827, 0.9239, 3.415), (-0.1951, 0.9808, 3.415)], [], [(0, 1, 2), (2, 1, 3), (3, 1, 4), (4, 1, 5), (5, 1, 6), (6, 1, 7), (7, 1, 8), (8, 1, 9), (9, 1, 10), (10, 1, 11), (11, 1, 12), (12, 1, 13), (13, 1, 14), (14, 1, 15), (15, 1, 16), (16, 1, 17), (17, 1, 18), (18, 1, 19), (19, 1, 20), (20, 1, 21), (21, 1, 22), (22, 1, 23), (23, 1, 24), (24, 1, 25), (25, 1, 26), (26, 1, 27), (27, 1, 28), (28, 1, 29), (29, 1, 30), (30, 1, 31), (31, 1, 32), (32, 1, 0), (0, 2, 3, 4, 5, 6, 7, 8, 9, 10, 11, 12, 13, 14, 15, 16, 17, 18, 19, 20, 21, 22, 23, 24, 25, 26, 27, 28, 29, 30, 31, 32)])
me_cone_016.use_remesh_preserve_volume = False
me_cone_016.use_remesh_preserve_attributes = False
me_cone_016.use_mirror_vertex_groups = False
me_cone_016.update()
me_cone_015 = bpy.data.meshes.new('Cone.015')
me_cone_015.from_pydata([(0.0, 1.0, 3.415), (0.0, 0.0, 5.415), (0.1951, 0.9808, 3.415), (0.3827, 0.9239, 3.415), (0.5556, 0.8315, 3.415), (0.7071, 0.7071, 3.415), (0.8315, 0.5556, 3.415), (0.9239, 0.3827, 3.415), (0.9808, 0.1951, 3.415), (1.0, 7.55e-08, 3.415), (0.9808, -0.1951, 3.415), (0.9239, -0.3827, 3.415), (0.8315, -0.5556, 3.415), (0.7071, -0.7071, 3.415), (0.5556, -0.8315, 3.415), (0.3827, -0.9239, 3.415), (0.1951, -0.9808, 3.415), (-3.258e-07, -1.0, 3.415), (-0.1951, -0.9808, 3.415), (-0.3827, -0.9239, 3.415), (-0.5556, -0.8315, 3.415), (-0.7071, -0.7071, 3.415), (-0.8315, -0.5556, 3.415), (-0.9239, -0.3827, 3.415), (-0.9808, -0.1951, 3.415), (-1.0, 9.656e-07, 3.415), (-0.9808, 0.1951, 3.415), (-0.9239, 0.3827, 3.415), (-0.8315, 0.5556, 3.415), (-0.7071, 0.7071, 3.415), (-0.5556, 0.8315, 3.415), (-0.3827, 0.9239, 3.415), (-0.1951, 0.9808, 3.415)], [], [(0, 1, 2), (2, 1, 3), (3, 1, 4), (4, 1, 5), (5, 1, 6), (6, 1, 7), (7, 1, 8), (8, 1, 9), (9, 1, 10), (10, 1, 11), (11, 1, 12), (12, 1, 13), (13, 1, 14), (14, 1, 15), (15, 1, 16), (16, 1, 17), (17, 1, 18), (18, 1, 19), (19, 1, 20), (20, 1, 21), (21, 1, 22), (22, 1, 23), (23, 1, 24), (24, 1, 25), (25, 1, 26), (26, 1, 27), (27, 1, 28), (28, 1, 29), (29, 1, 30), (30, 1, 31), (31, 1, 32), (32, 1, 0), (0, 2, 3, 4, 5, 6, 7, 8, 9, 10, 11, 12, 13, 14, 15, 16, 17, 18, 19, 20, 21, 22, 23, 24, 25, 26, 27, 28, 29, 30, 31, 32)])
me_cone_015.use_remesh_preserve_volume = False
me_cone_015.use_remesh_preserve_attributes = False
me_cone_015.use_mirror_vertex_groups = False
me_cone_015.update()
me_cone_014 = bpy.data.meshes.new('Cone.014')
me_cone_014.from_pydata([(0.0, 1.0, 3.415), (0.0, 0.0, 5.415), (0.1951, 0.9808, 3.415), (0.3827, 0.9239, 3.415), (0.5556, 0.8315, 3.415), (0.7071, 0.7071, 3.415), (0.8315, 0.5556, 3.415), (0.9239, 0.3827, 3.415), (0.9808, 0.1951, 3.415), (1.0, 7.55e-08, 3.415), (0.9808, -0.1951, 3.415), (0.9239, -0.3827, 3.415), (0.8315, -0.5556, 3.415), (0.7071, -0.7071, 3.415), (0.5556, -0.8315, 3.415), (0.3827, -0.9239, 3.415), (0.1951, -0.9808, 3.415), (-3.258e-07, -1.0, 3.415), (-0.1951, -0.9808, 3.415), (-0.3827, -0.9239, 3.415), (-0.5556, -0.8315, 3.415), (-0.7071, -0.7071, 3.415), (-0.8315, -0.5556, 3.415), (-0.9239, -0.3827, 3.415), (-0.9808, -0.1951, 3.415), (-1.0, 9.656e-07, 3.415), (-0.9808, 0.1951, 3.415), (-0.9239, 0.3827, 3.415), (-0.8315, 0.5556, 3.415), (-0.7071, 0.7071, 3.415), (-0.5556, 0.8315, 3.415), (-0.3827, 0.9239, 3.415), (-0.1951, 0.9808, 3.415)], [], [(0, 1, 2), (2, 1, 3), (3, 1, 4), (4, 1, 5), (5, 1, 6), (6, 1, 7), (7, 1, 8), (8, 1, 9), (9, 1, 10), (10, 1, 11), (11, 1, 12), (12, 1, 13), (13, 1, 14), (14, 1, 15), (15, 1, 16), (16, 1, 17), (17, 1, 18), (18, 1, 19), (19, 1, 20), (20, 1, 21), (21, 1, 22), (22, 1, 23), (23, 1, 24), (24, 1, 25), (25, 1, 26), (26, 1, 27), (27, 1, 28), (28, 1, 29), (29, 1, 30), (30, 1, 31), (31, 1, 32), (32, 1, 0), (0, 2, 3, 4, 5, 6, 7, 8, 9, 10, 11, 12, 13, 14, 15, 16, 17, 18, 19, 20, 21, 22, 23, 24, 25, 26, 27, 28, 29, 30, 31, 32)])
me_cone_014.use_remesh_preserve_volume = False
me_cone_014.use_remesh_preserve_attributes = False
me_cone_014.use_mirror_vertex_groups = False
me_cone_014.update()
me_cone_013 = bpy.data.meshes.new('Cone.013')
me_cone_013.from_pydata([(0.0, 1.0, 3.415), (0.0, 0.0, 5.415), (0.1951, 0.9808, 3.415), (0.3827, 0.9239, 3.415), (0.5556, 0.8315, 3.415), (0.7071, 0.7071, 3.415), (0.8315, 0.5556, 3.415), (0.9239, 0.3827, 3.415), (0.9808, 0.1951, 3.415), (1.0, 7.55e-08, 3.415), (0.9808, -0.1951, 3.415), (0.9239, -0.3827, 3.415), (0.8315, -0.5556, 3.415), (0.7071, -0.7071, 3.415), (0.5556, -0.8315, 3.415), (0.3827, -0.9239, 3.415), (0.1951, -0.9808, 3.415), (-3.258e-07, -1.0, 3.415), (-0.1951, -0.9808, 3.415), (-0.3827, -0.9239, 3.415), (-0.5556, -0.8315, 3.415), (-0.7071, -0.7071, 3.415), (-0.8315, -0.5556, 3.415), (-0.9239, -0.3827, 3.415), (-0.9808, -0.1951, 3.415), (-1.0, 9.656e-07, 3.415), (-0.9808, 0.1951, 3.415), (-0.9239, 0.3827, 3.415), (-0.8315, 0.5556, 3.415), (-0.7071, 0.7071, 3.415), (-0.5556, 0.8315, 3.415), (-0.3827, 0.9239, 3.415), (-0.1951, 0.9808, 3.415)], [], [(0, 1, 2), (2, 1, 3), (3, 1, 4), (4, 1, 5), (5, 1, 6), (6, 1, 7), (7, 1, 8), (8, 1, 9), (9, 1, 10), (10, 1, 11), (11, 1, 12), (12, 1, 13), (13, 1, 14), (14, 1, 15), (15, 1, 16), (16, 1, 17), (17, 1, 18), (18, 1, 19), (19, 1, 20), (20, 1, 21), (21, 1, 22), (22, 1, 23), (23, 1, 24), (24, 1, 25), (25, 1, 26), (26, 1, 27), (27, 1, 28), (28, 1, 29), (29, 1, 30), (30, 1, 31), (31, 1, 32), (32, 1, 0), (0, 2, 3, 4, 5, 6, 7, 8, 9, 10, 11, 12, 13, 14, 15, 16, 17, 18, 19, 20, 21, 22, 23, 24, 25, 26, 27, 28, 29, 30, 31, 32)])
me_cone_013.use_remesh_preserve_volume = False
me_cone_013.use_remesh_preserve_attributes = False
me_cone_013.use_mirror_vertex_groups = False
me_cone_013.update()
me_cone_012 = bpy.data.meshes.new('Cone.012')
me_cone_012.from_pydata([(0.0, 1.0, 3.415), (0.0, 0.0, 5.415), (0.1951, 0.9808, 3.415), (0.3827, 0.9239, 3.415), (0.5556, 0.8315, 3.415), (0.7071, 0.7071, 3.415), (0.8315, 0.5556, 3.415), (0.9239, 0.3827, 3.415), (0.9808, 0.1951, 3.415), (1.0, 7.55e-08, 3.415), (0.9808, -0.1951, 3.415), (0.9239, -0.3827, 3.415), (0.8315, -0.5556, 3.415), (0.7071, -0.7071, 3.415), (0.5556, -0.8315, 3.415), (0.3827, -0.9239, 3.415), (0.1951, -0.9808, 3.415), (-3.258e-07, -1.0, 3.415), (-0.1951, -0.9808, 3.415), (-0.3827, -0.9239, 3.415), (-0.5556, -0.8315, 3.415), (-0.7071, -0.7071, 3.415), (-0.8315, -0.5556, 3.415), (-0.9239, -0.3827, 3.415), (-0.9808, -0.1951, 3.415), (-1.0, 9.656e-07, 3.415), (-0.9808, 0.1951, 3.415), (-0.9239, 0.3827, 3.415), (-0.8315, 0.5556, 3.415), (-0.7071, 0.7071, 3.415), (-0.5556, 0.8315, 3.415), (-0.3827, 0.9239, 3.415), (-0.1951, 0.9808, 3.415)], [], [(0, 1, 2), (2, 1, 3), (3, 1, 4), (4, 1, 5), (5, 1, 6), (6, 1, 7), (7, 1, 8), (8, 1, 9), (9, 1, 10), (10, 1, 11), (11, 1, 12), (12, 1, 13), (13, 1, 14), (14, 1, 15), (15, 1, 16), (16, 1, 17), (17, 1, 18), (18, 1, 19), (19, 1, 20), (20, 1, 21), (21, 1, 22), (22, 1, 23), (23, 1, 24), (24, 1, 25), (25, 1, 26), (26, 1, 27), (27, 1, 28), (28, 1, 29), (29, 1, 30), (30, 1, 31), (31, 1, 32), (32, 1, 0), (0, 2, 3, 4, 5, 6, 7, 8, 9, 10, 11, 12, 13, 14, 15, 16, 17, 18, 19, 20, 21, 22, 23, 24, 25, 26, 27, 28, 29, 30, 31, 32)])
me_cone_012.use_remesh_preserve_volume = False
me_cone_012.use_remesh_preserve_attributes = False
me_cone_012.use_mirror_vertex_groups = False
me_cone_012.update()
me_cone_011 = bpy.data.meshes.new('Cone.011')
me_cone_011.from_pydata([(0.0, 1.0, 3.415), (0.0, 0.0, 5.415), (0.1951, 0.9808, 3.415), (0.3827, 0.9239, 3.415), (0.5556, 0.8315, 3.415), (0.7071, 0.7071, 3.415), (0.8315, 0.5556, 3.415), (0.9239, 0.3827, 3.415), (0.9808, 0.1951, 3.415), (1.0, 7.55e-08, 3.415), (0.9808, -0.1951, 3.415), (0.9239, -0.3827, 3.415), (0.8315, -0.5556, 3.415), (0.7071, -0.7071, 3.415), (0.5556, -0.8315, 3.415), (0.3827, -0.9239, 3.415), (0.1951, -0.9808, 3.415), (-3.258e-07, -1.0, 3.415), (-0.1951, -0.9808, 3.415), (-0.3827, -0.9239, 3.415), (-0.5556, -0.8315, 3.415), (-0.7071, -0.7071, 3.415), (-0.8315, -0.5556, 3.415), (-0.9239, -0.3827, 3.415), (-0.9808, -0.1951, 3.415), (-1.0, 9.656e-07, 3.415), (-0.9808, 0.1951, 3.415), (-0.9239, 0.3827, 3.415), (-0.8315, 0.5556, 3.415), (-0.7071, 0.7071, 3.415), (-0.5556, 0.8315, 3.415), (-0.3827, 0.9239, 3.415), (-0.1951, 0.9808, 3.415)], [], [(0, 1, 2), (2, 1, 3), (3, 1, 4), (4, 1, 5), (5, 1, 6), (6, 1, 7), (7, 1, 8), (8, 1, 9), (9, 1, 10), (10, 1, 11), (11, 1, 12), (12, 1, 13), (13, 1, 14), (14, 1, 15), (15, 1, 16), (16, 1, 17), (17, 1, 18), (18, 1, 19), (19, 1, 20), (20, 1, 21), (21, 1, 22), (22, 1, 23), (23, 1, 24), (24, 1, 25), (25, 1, 26), (26, 1, 27), (27, 1, 28), (28, 1, 29), (29, 1, 30), (30, 1, 31), (31, 1, 32), (32, 1, 0), (0, 2, 3, 4, 5, 6, 7, 8, 9, 10, 11, 12, 13, 14, 15, 16, 17, 18, 19, 20, 21, 22, 23, 24, 25, 26, 27, 28, 29, 30, 31, 32)])
me_cone_011.use_remesh_preserve_volume = False
me_cone_011.use_remesh_preserve_attributes = False
me_cone_011.use_mirror_vertex_groups = False
me_cone_011.update()
me_cone_010 = bpy.data.meshes.new('Cone.010')
me_cone_010.from_pydata([(0.0, 1.0, 3.415), (0.0, 0.0, 5.415), (0.1951, 0.9808, 3.415), (0.3827, 0.9239, 3.415), (0.5556, 0.8315, 3.415), (0.7071, 0.7071, 3.415), (0.8315, 0.5556, 3.415), (0.9239, 0.3827, 3.415), (0.9808, 0.1951, 3.415), (1.0, 7.55e-08, 3.415), (0.9808, -0.1951, 3.415), (0.9239, -0.3827, 3.415), (0.8315, -0.5556, 3.415), (0.7071, -0.7071, 3.415), (0.5556, -0.8315, 3.415), (0.3827, -0.9239, 3.415), (0.1951, -0.9808, 3.415), (-3.258e-07, -1.0, 3.415), (-0.1951, -0.9808, 3.415), (-0.3827, -0.9239, 3.415), (-0.5556, -0.8315, 3.415), (-0.7071, -0.7071, 3.415), (-0.8315, -0.5556, 3.415), (-0.9239, -0.3827, 3.415), (-0.9808, -0.1951, 3.415), (-1.0, 9.656e-07, 3.415), (-0.9808, 0.1951, 3.415), (-0.9239, 0.3827, 3.415), (-0.8315, 0.5556, 3.415), (-0.7071, 0.7071, 3.415), (-0.5556, 0.8315, 3.415), (-0.3827, 0.9239, 3.415), (-0.1951, 0.9808, 3.415)], [], [(0, 1, 2), (2, 1, 3), (3, 1, 4), (4, 1, 5), (5, 1, 6), (6, 1, 7), (7, 1, 8), (8, 1, 9), (9, 1, 10), (10, 1, 11), (11, 1, 12), (12, 1, 13), (13, 1, 14), (14, 1, 15), (15, 1, 16), (16, 1, 17), (17, 1, 18), (18, 1, 19), (19, 1, 20), (20, 1, 21), (21, 1, 22), (22, 1, 23), (23, 1, 24), (24, 1, 25), (25, 1, 26), (26, 1, 27), (27, 1, 28), (28, 1, 29), (29, 1, 30), (30, 1, 31), (31, 1, 32), (32, 1, 0), (0, 2, 3, 4, 5, 6, 7, 8, 9, 10, 11, 12, 13, 14, 15, 16, 17, 18, 19, 20, 21, 22, 23, 24, 25, 26, 27, 28, 29, 30, 31, 32)])
me_cone_010.use_remesh_preserve_volume = False
me_cone_010.use_remesh_preserve_attributes = False
me_cone_010.use_mirror_vertex_groups = False
me_cone_010.update()
me_cone_006 = bpy.data.meshes.new('Cone.006')
me_cone_006.from_pydata([(0.0, 1.0, 3.415), (0.0, 0.0, 5.415), (0.1951, 0.9808, 3.415), (0.3827, 0.9239, 3.415), (0.5556, 0.8315, 3.415), (0.7071, 0.7071, 3.415), (0.8315, 0.5556, 3.415), (0.9239, 0.3827, 3.415), (0.9808, 0.1951, 3.415), (1.0, 7.55e-08, 3.415), (0.9808, -0.1951, 3.415), (0.9239, -0.3827, 3.415), (0.8315, -0.5556, 3.415), (0.7071, -0.7071, 3.415), (0.5556, -0.8315, 3.415), (0.3827, -0.9239, 3.415), (0.1951, -0.9808, 3.415), (-3.258e-07, -1.0, 3.415), (-0.1951, -0.9808, 3.415), (-0.3827, -0.9239, 3.415), (-0.5556, -0.8315, 3.415), (-0.7071, -0.7071, 3.415), (-0.8315, -0.5556, 3.415), (-0.9239, -0.3827, 3.415), (-0.9808, -0.1951, 3.415), (-1.0, 9.656e-07, 3.415), (-0.9808, 0.1951, 3.415), (-0.9239, 0.3827, 3.415), (-0.8315, 0.5556, 3.415), (-0.7071, 0.7071, 3.415), (-0.5556, 0.8315, 3.415), (-0.3827, 0.9239, 3.415), (-0.1951, 0.9808, 3.415)], [], [(0, 1, 2), (2, 1, 3), (3, 1, 4), (4, 1, 5), (5, 1, 6), (6, 1, 7), (7, 1, 8), (8, 1, 9), (9, 1, 10), (10, 1, 11), (11, 1, 12), (12, 1, 13), (13, 1, 14), (14, 1, 15), (15, 1, 16), (16, 1, 17), (17, 1, 18), (18, 1, 19), (19, 1, 20), (20, 1, 21), (21, 1, 22), (22, 1, 23), (23, 1, 24), (24, 1, 25), (25, 1, 26), (26, 1, 27), (27, 1, 28), (28, 1, 29), (29, 1, 30), (30, 1, 31), (31, 1, 32), (32, 1, 0), (0, 2, 3, 4, 5, 6, 7, 8, 9, 10, 11, 12, 13, 14, 15, 16, 17, 18, 19, 20, 21, 22, 23, 24, 25, 26, 27, 28, 29, 30, 31, 32)])
me_cone_006.use_remesh_preserve_volume = False
me_cone_006.use_remesh_preserve_attributes = False
me_cone_006.use_mirror_vertex_groups = False
me_cone_006.update()
me_cone_007 = bpy.data.meshes.new('Cone.007')
me_cone_007.from_pydata([(0.0, 1.0, 3.415), (0.0, 0.0, 5.415), (0.1951, 0.9808, 3.415), (0.3827, 0.9239, 3.415), (0.5556, 0.8315, 3.415), (0.7071, 0.7071, 3.415), (0.8315, 0.5556, 3.415), (0.9239, 0.3827, 3.415), (0.9808, 0.1951, 3.415), (1.0, 7.55e-08, 3.415), (0.9808, -0.1951, 3.415), (0.9239, -0.3827, 3.415), (0.8315, -0.5556, 3.415), (0.7071, -0.7071, 3.415), (0.5556, -0.8315, 3.415), (0.3827, -0.9239, 3.415), (0.1951, -0.9808, 3.415), (-3.258e-07, -1.0, 3.415), (-0.1951, -0.9808, 3.415), (-0.3827, -0.9239, 3.415), (-0.5556, -0.8315, 3.415), (-0.7071, -0.7071, 3.415), (-0.8315, -0.5556, 3.415), (-0.9239, -0.3827, 3.415), (-0.9808, -0.1951, 3.415), (-1.0, 9.656e-07, 3.415), (-0.9808, 0.1951, 3.415), (-0.9239, 0.3827, 3.415), (-0.8315, 0.5556, 3.415), (-0.7071, 0.7071, 3.415), (-0.5556, 0.8315, 3.415), (-0.3827, 0.9239, 3.415), (-0.1951, 0.9808, 3.415)], [], [(0, 1, 2), (2, 1, 3), (3, 1, 4), (4, 1, 5), (5, 1, 6), (6, 1, 7), (7, 1, 8), (8, 1, 9), (9, 1, 10), (10, 1, 11), (11, 1, 12), (12, 1, 13), (13, 1, 14), (14, 1, 15), (15, 1, 16), (16, 1, 17), (17, 1, 18), (18, 1, 19), (19, 1, 20), (20, 1, 21), (21, 1, 22), (22, 1, 23), (23, 1, 24), (24, 1, 25), (25, 1, 26), (26, 1, 27), (27, 1, 28), (28, 1, 29), (29, 1, 30), (30, 1, 31), (31, 1, 32), (32, 1, 0), (0, 2, 3, 4, 5, 6, 7, 8, 9, 10, 11, 12, 13, 14, 15, 16, 17, 18, 19, 20, 21, 22, 23, 24, 25, 26, 27, 28, 29, 30, 31, 32)])
me_cone_007.use_remesh_preserve_volume = False
me_cone_007.use_remesh_preserve_attributes = False
me_cone_007.use_mirror_vertex_groups = False
me_cone_007.update()
me_cone_005 = bpy.data.meshes.new('Cone.005')
me_cone_005.from_pydata([(0.0, 1.0, 3.415), (0.0, 0.0, 5.415), (0.1951, 0.9808, 3.415), (0.3827, 0.9239, 3.415), (0.5556, 0.8315, 3.415), (0.7071, 0.7071, 3.415), (0.8315, 0.5556, 3.415), (0.9239, 0.3827, 3.415), (0.9808, 0.1951, 3.415), (1.0, 7.55e-08, 3.415), (0.9808, -0.1951, 3.415), (0.9239, -0.3827, 3.415), (0.8315, -0.5556, 3.415), (0.7071, -0.7071, 3.415), (0.5556, -0.8315, 3.415), (0.3827, -0.9239, 3.415), (0.1951, -0.9808, 3.415), (-3.258e-07, -1.0, 3.415), (-0.1951, -0.9808, 3.415), (-0.3827, -0.9239, 3.415), (-0.5556, -0.8315, 3.415), (-0.7071, -0.7071, 3.415), (-0.8315, -0.5556, 3.415), (-0.9239, -0.3827, 3.415), (-0.9808, -0.1951, 3.415), (-1.0, 9.656e-07, 3.415), (-0.9808, 0.1951, 3.415), (-0.9239, 0.3827, 3.415), (-0.8315, 0.5556, 3.415), (-0.7071, 0.7071, 3.415), (-0.5556, 0.8315, 3.415), (-0.3827, 0.9239, 3.415), (-0.1951, 0.9808, 3.415)], [], [(0, 1, 2), (2, 1, 3), (3, 1, 4), (4, 1, 5), (5, 1, 6), (6, 1, 7), (7, 1, 8), (8, 1, 9), (9, 1, 10), (10, 1, 11), (11, 1, 12), (12, 1, 13), (13, 1, 14), (14, 1, 15), (15, 1, 16), (16, 1, 17), (17, 1, 18), (18, 1, 19), (19, 1, 20), (20, 1, 21), (21, 1, 22), (22, 1, 23), (23, 1, 24), (24, 1, 25), (25, 1, 26), (26, 1, 27), (27, 1, 28), (28, 1, 29), (29, 1, 30), (30, 1, 31), (31, 1, 32), (32, 1, 0), (0, 2, 3, 4, 5, 6, 7, 8, 9, 10, 11, 12, 13, 14, 15, 16, 17, 18, 19, 20, 21, 22, 23, 24, 25, 26, 27, 28, 29, 30, 31, 32)])
me_cone_005.use_remesh_preserve_volume = False
me_cone_005.use_remesh_preserve_attributes = False
me_cone_005.use_mirror_vertex_groups = False
me_cone_005.update()
me_cone_004 = bpy.data.meshes.new('Cone.004')
me_cone_004.from_pydata([(0.0, 1.0, 3.415), (0.0, 0.0, 5.415), (0.1951, 0.9808, 3.415), (0.3827, 0.9239, 3.415), (0.5556, 0.8315, 3.415), (0.7071, 0.7071, 3.415), (0.8315, 0.5556, 3.415), (0.9239, 0.3827, 3.415), (0.9808, 0.1951, 3.415), (1.0, 7.55e-08, 3.415), (0.9808, -0.1951, 3.415), (0.9239, -0.3827, 3.415), (0.8315, -0.5556, 3.415), (0.7071, -0.7071, 3.415), (0.5556, -0.8315, 3.415), (0.3827, -0.9239, 3.415), (0.1951, -0.9808, 3.415), (-3.258e-07, -1.0, 3.415), (-0.1951, -0.9808, 3.415), (-0.3827, -0.9239, 3.415), (-0.5556, -0.8315, 3.415), (-0.7071, -0.7071, 3.415), (-0.8315, -0.5556, 3.415), (-0.9239, -0.3827, 3.415), (-0.9808, -0.1951, 3.415), (-1.0, 9.656e-07, 3.415), (-0.9808, 0.1951, 3.415), (-0.9239, 0.3827, 3.415), (-0.8315, 0.5556, 3.415), (-0.7071, 0.7071, 3.415), (-0.5556, 0.8315, 3.415), (-0.3827, 0.9239, 3.415), (-0.1951, 0.9808, 3.415)], [], [(0, 1, 2), (2, 1, 3), (3, 1, 4), (4, 1, 5), (5, 1, 6), (6, 1, 7), (7, 1, 8), (8, 1, 9), (9, 1, 10), (10, 1, 11), (11, 1, 12), (12, 1, 13), (13, 1, 14), (14, 1, 15), (15, 1, 16), (16, 1, 17), (17, 1, 18), (18, 1, 19), (19, 1, 20), (20, 1, 21), (21, 1, 22), (22, 1, 23), (23, 1, 24), (24, 1, 25), (25, 1, 26), (26, 1, 27), (27, 1, 28), (28, 1, 29), (29, 1, 30), (30, 1, 31), (31, 1, 32), (32, 1, 0), (0, 2, 3, 4, 5, 6, 7, 8, 9, 10, 11, 12, 13, 14, 15, 16, 17, 18, 19, 20, 21, 22, 23, 24, 25, 26, 27, 28, 29, 30, 31, 32)])
me_cone_004.use_remesh_preserve_volume = False
me_cone_004.use_remesh_preserve_attributes = False
me_cone_004.use_mirror_vertex_groups = False
me_cone_004.update()
me_cone_003 = bpy.data.meshes.new('Cone.003')
me_cone_003.from_pydata([(0.0, 1.0, 3.415), (0.0, 0.0, 5.415), (0.1951, 0.9808, 3.415), (0.3827, 0.9239, 3.415), (0.5556, 0.8315, 3.415), (0.7071, 0.7071, 3.415), (0.8315, 0.5556, 3.415), (0.9239, 0.3827, 3.415), (0.9808, 0.1951, 3.415), (1.0, 7.55e-08, 3.415), (0.9808, -0.1951, 3.415), (0.9239, -0.3827, 3.415), (0.8315, -0.5556, 3.415), (0.7071, -0.7071, 3.415), (0.5556, -0.8315, 3.415), (0.3827, -0.9239, 3.415), (0.1951, -0.9808, 3.415), (-3.258e-07, -1.0, 3.415), (-0.1951, -0.9808, 3.415), (-0.3827, -0.9239, 3.415), (-0.5556, -0.8315, 3.415), (-0.7071, -0.7071, 3.415), (-0.8315, -0.5556, 3.415), (-0.9239, -0.3827, 3.415), (-0.9808, -0.1951, 3.415), (-1.0, 9.656e-07, 3.415), (-0.9808, 0.1951, 3.415), (-0.9239, 0.3827, 3.415), (-0.8315, 0.5556, 3.415), (-0.7071, 0.7071, 3.415), (-0.5556, 0.8315, 3.415), (-0.3827, 0.9239, 3.415), (-0.1951, 0.9808, 3.415)], [], [(0, 1, 2), (2, 1, 3), (3, 1, 4), (4, 1, 5), (5, 1, 6), (6, 1, 7), (7, 1, 8), (8, 1, 9), (9, 1, 10), (10, 1, 11), (11, 1, 12), (12, 1, 13), (13, 1, 14), (14, 1, 15), (15, 1, 16), (16, 1, 17), (17, 1, 18), (18, 1, 19), (19, 1, 20), (20, 1, 21), (21, 1, 22), (22, 1, 23), (23, 1, 24), (24, 1, 25), (25, 1, 26), (26, 1, 27), (27, 1, 28), (28, 1, 29), (29, 1, 30), (30, 1, 31), (31, 1, 32), (32, 1, 0), (0, 2, 3, 4, 5, 6, 7, 8, 9, 10, 11, 12, 13, 14, 15, 16, 17, 18, 19, 20, 21, 22, 23, 24, 25, 26, 27, 28, 29, 30, 31, 32)])
me_cone_003.use_remesh_preserve_volume = False
me_cone_003.use_remesh_preserve_attributes = False
me_cone_003.use_mirror_vertex_groups = False
me_cone_003.update()
me_cone_002 = bpy.data.meshes.new('Cone.002')
me_cone_002.from_pydata([(0.0, 1.0, 3.415), (0.0, 0.0, 5.415), (0.1951, 0.9808, 3.415), (0.3827, 0.9239, 3.415), (0.5556, 0.8315, 3.415), (0.7071, 0.7071, 3.415), (0.8315, 0.5556, 3.415), (0.9239, 0.3827, 3.415), (0.9808, 0.1951, 3.415), (1.0, 7.55e-08, 3.415), (0.9808, -0.1951, 3.415), (0.9239, -0.3827, 3.415), (0.8315, -0.5556, 3.415), (0.7071, -0.7071, 3.415), (0.5556, -0.8315, 3.415), (0.3827, -0.9239, 3.415), (0.1951, -0.9808, 3.415), (-3.258e-07, -1.0, 3.415), (-0.1951, -0.9808, 3.415), (-0.3827, -0.9239, 3.415), (-0.5556, -0.8315, 3.415), (-0.7071, -0.7071, 3.415), (-0.8315, -0.5556, 3.415), (-0.9239, -0.3827, 3.415), (-0.9808, -0.1951, 3.415), (-1.0, 9.656e-07, 3.415), (-0.9808, 0.1951, 3.415), (-0.9239, 0.3827, 3.415), (-0.8315, 0.5556, 3.415), (-0.7071, 0.7071, 3.415), (-0.5556, 0.8315, 3.415), (-0.3827, 0.9239, 3.415), (-0.1951, 0.9808, 3.415)], [], [(0, 1, 2), (2, 1, 3), (3, 1, 4), (4, 1, 5), (5, 1, 6), (6, 1, 7), (7, 1, 8), (8, 1, 9), (9, 1, 10), (10, 1, 11), (11, 1, 12), (12, 1, 13), (13, 1, 14), (14, 1, 15), (15, 1, 16), (16, 1, 17), (17, 1, 18), (18, 1, 19), (19, 1, 20), (20, 1, 21), (21, 1, 22), (22, 1, 23), (23, 1, 24), (24, 1, 25), (25, 1, 26), (26, 1, 27), (27, 1, 28), (28, 1, 29), (29, 1, 30), (30, 1, 31), (31, 1, 32), (32, 1, 0), (0, 2, 3, 4, 5, 6, 7, 8, 9, 10, 11, 12, 13, 14, 15, 16, 17, 18, 19, 20, 21, 22, 23, 24, 25, 26, 27, 28, 29, 30, 31, 32)])
me_cone_002.use_remesh_preserve_volume = False
me_cone_002.use_remesh_preserve_attributes = False
me_cone_002.use_mirror_vertex_groups = False
me_cone_002.update()
me_cone_001 = bpy.data.meshes.new('Cone.001')
me_cone_001.from_pydata([(0.0, 1.0, 3.415), (0.0, 0.0, 5.415), (0.1951, 0.9808, 3.415), (0.3827, 0.9239, 3.415), (0.5556, 0.8315, 3.415), (0.7071, 0.7071, 3.415), (0.8315, 0.5556, 3.415), (0.9239, 0.3827, 3.415), (0.9808, 0.1951, 3.415), (1.0, 7.55e-08, 3.415), (0.9808, -0.1951, 3.415), (0.9239, -0.3827, 3.415), (0.8315, -0.5556, 3.415), (0.7071, -0.7071, 3.415), (0.5556, -0.8315, 3.415), (0.3827, -0.9239, 3.415), (0.1951, -0.9808, 3.415), (-3.258e-07, -1.0, 3.415), (-0.1951, -0.9808, 3.415), (-0.3827, -0.9239, 3.415), (-0.5556, -0.8315, 3.415), (-0.7071, -0.7071, 3.415), (-0.8315, -0.5556, 3.415), (-0.9239, -0.3827, 3.415), (-0.9808, -0.1951, 3.415), (-1.0, 9.656e-07, 3.415), (-0.9808, 0.1951, 3.415), (-0.9239, 0.3827, 3.415), (-0.8315, 0.5556, 3.415), (-0.7071, 0.7071, 3.415), (-0.5556, 0.8315, 3.415), (-0.3827, 0.9239, 3.415), (-0.1951, 0.9808, 3.415)], [], [(0, 1, 2), (2, 1, 3), (3, 1, 4), (4, 1, 5), (5, 1, 6), (6, 1, 7), (7, 1, 8), (8, 1, 9), (9, 1, 10), (10, 1, 11), (11, 1, 12), (12, 1, 13), (13, 1, 14), (14, 1, 15), (15, 1, 16), (16, 1, 17), (17, 1, 18), (18, 1, 19), (19, 1, 20), (20, 1, 21), (21, 1, 22), (22, 1, 23), (23, 1, 24), (24, 1, 25), (25, 1, 26), (26, 1, 27), (27, 1, 28), (28, 1, 29), (29, 1, 30), (30, 1, 31), (31, 1, 32), (32, 1, 0), (0, 2, 3, 4, 5, 6, 7, 8, 9, 10, 11, 12, 13, 14, 15, 16, 17, 18, 19, 20, 21, 22, 23, 24, 25, 26, 27, 28, 29, 30, 31, 32)])
me_cone_001.use_remesh_preserve_volume = False
me_cone_001.use_remesh_preserve_attributes = False
me_cone_001.use_mirror_vertex_groups = False
me_cone_001.update()
me_cone = bpy.data.meshes.new('Cone')
me_cone.from_pydata([(0.0, 1.0, 3.415), (0.0, 0.0, 5.415), (0.1951, 0.9808, 3.415), (0.3827, 0.9239, 3.415), (0.5556, 0.8315, 3.415), (0.7071, 0.7071, 3.415), (0.8315, 0.5556, 3.415), (0.9239, 0.3827, 3.415), (0.9808, 0.1951, 3.415), (1.0, 7.55e-08, 3.415), (0.9808, -0.1951, 3.415), (0.9239, -0.3827, 3.415), (0.8315, -0.5556, 3.415), (0.7071, -0.7071, 3.415), (0.5556, -0.8315, 3.415), (0.3827, -0.9239, 3.415), (0.1951, -0.9808, 3.415), (-3.258e-07, -1.0, 3.415), (-0.1951, -0.9808, 3.415), (-0.3827, -0.9239, 3.415), (-0.5556, -0.8315, 3.415), (-0.7071, -0.7071, 3.415), (-0.8315, -0.5556, 3.415), (-0.9239, -0.3827, 3.415), (-0.9808, -0.1951, 3.415), (-1.0, 9.656e-07, 3.415), (-0.9808, 0.1951, 3.415), (-0.9239, 0.3827, 3.415), (-0.8315, 0.5556, 3.415), (-0.7071, 0.7071, 3.415), (-0.5556, 0.8315, 3.415), (-0.3827, 0.9239, 3.415), (-0.1951, 0.9808, 3.415)], [], [(0, 1, 2), (2, 1, 3), (3, 1, 4), (4, 1, 5), (5, 1, 6), (6, 1, 7), (7, 1, 8), (8, 1, 9), (9, 1, 10), (10, 1, 11), (11, 1, 12), (12, 1, 13), (13, 1, 14), (14, 1, 15), (15, 1, 16), (16, 1, 17), (17, 1, 18), (18, 1, 19), (19, 1, 20), (20, 1, 21), (21, 1, 22), (22, 1, 23), (23, 1, 24), (24, 1, 25), (25, 1, 26), (26, 1, 27), (27, 1, 28), (28, 1, 29), (29, 1, 30), (30, 1, 31), (31, 1, 32), (32, 1, 0), (0, 2, 3, 4, 5, 6, 7, 8, 9, 10, 11, 12, 13, 14, 15, 16, 17, 18, 19, 20, 21, 22, 23, 24, 25, 26, 27, 28, 29, 30, 31, 32)])
me_cone.use_remesh_preserve_volume = False
me_cone.use_remesh_preserve_attributes = False
me_cone.use_mirror_vertex_groups = False
me_cone.update()
me_sphere = bpy.data.meshes.new('Sphere')
me_sphere.from_pydata([(0.0, -3.258e-07, -1.0), (0.03806, 0.1913, 0.9808), (0.07466, 0.3753, 0.9239), (0.1084, 0.5449, 0.8315), (0.1379, 0.6935, 0.7071), (0.1622, 0.8155, 0.5556), (0.1802, 0.9061, 0.3827), (0.1913, 0.9619, 0.1951), (0.1951, 0.9808, 7.55e-08), (0.1913, 0.9619, -0.1951), (0.1802, 0.9061, -0.3827), (0.1622, 0.8155, -0.5556), (0.1379, 0.6935, -0.7071), (0.1084, 0.5449, -0.8315), (0.07466, 0.3753, -0.9239), (0.03806, 0.1913, -0.9808), (0.07466, 0.1802, 0.9808), (0.1464, 0.3536, 0.9239), (0.2126, 0.5133, 0.8315), (0.2706, 0.6533, 0.7071), (0.3182, 0.7682, 0.5556), (0.3536, 0.8536, 0.3827), (0.3753, 0.9061, 0.1951), (0.3827, 0.9239, 7.55e-08), (0.3753, 0.9061, -0.1951), (0.3536, 0.8536, -0.3827), (0.3182, 0.7682, -0.5556), (0.2706, 0.6533, -0.7071), (0.2126, 0.5133, -0.8315), (0.1464, 0.3536, -0.9239), (0.07466, 0.1802, -0.9808), (0.1084, 0.1622, 0.9808), (0.2126, 0.3182, 0.9239), (0.3087, 0.4619, 0.8315), (0.3928, 0.5879, 0.7071), (0.4619, 0.6913, 0.5556), (0.5133, 0.7682, 0.3827), (0.5449, 0.8155, 0.1951), (0.5556, 0.8315, 7.55e-08), (0.5449, 0.8155, -0.1951), (0.5133, 0.7682, -0.3827), (0.4619, 0.6913, -0.5556), (0.3928, 0.5879, -0.7071), (0.3087, 0.4619, -0.8315), (0.2126, 0.3182, -0.9239), (0.1084, 0.1622, -0.9808), (0.1379, 0.1379, 0.9808), (0.2706, 0.2706, 0.9239), (0.3928, 0.3928, 0.8315), (0.5, 0.5, 0.7071), (0.5879, 0.5879, 0.5556), (0.6533, 0.6533, 0.3827), (0.6935, 0.6935, 0.1951), (0.7071, 0.7071, 7.55e-08), (0.6935, 0.6935, -0.1951), (0.6533, 0.6533, -0.3827), (0.5879, 0.5879, -0.5556), (0.5, 0.5, -0.7071), (0.3928, 0.3928, -0.8315), (0.2706, 0.2706, -0.9239), (0.1379, 0.1379, -0.9808), (0.1622, 0.1084, 0.9808), (0.3182, 0.2126, 0.9239), (0.4619, 0.3087, 0.8315), (0.5879, 0.3928, 0.7071), (0.6913, 0.4619, 0.5556), (0.7682, 0.5133, 0.3827), (0.8155, 0.5449, 0.1951), (0.8315, 0.5556, 7.55e-08), (0.8155, 0.5449, -0.1951), (0.7682, 0.5133, -0.3827), (0.6913, 0.4619, -0.5556), (0.5879, 0.3928, -0.7071), (0.4619, 0.3087, -0.8315), (0.3182, 0.2126, -0.9239), (0.1622, 0.1084, -0.9808), (0.1802, 0.07466, 0.9808), (0.3536, 0.1464, 0.9239), (0.5133, 0.2126, 0.8315), (0.6533, 0.2706, 0.7071), (0.7682, 0.3182, 0.5556), (0.8536, 0.3536, 0.3827), (0.9061, 0.3753, 0.1951), (0.9239, 0.3827, 7.55e-08), (0.9061, 0.3753, -0.1951), (0.8536, 0.3536, -0.3827), (0.7682, 0.3182, -0.5556), (0.6533, 0.2706, -0.7071), (0.5133, 0.2126, -0.8315), (0.3536, 0.1464, -0.9239), (0.1802, 0.07466, -0.9808), (0.1913, 0.03806, 0.9808), (0.3753, 0.07466, 0.9239), (0.5449, 0.1084, 0.8315), (0.6935, 0.1379, 0.7071), (0.8155, 0.1622, 0.5556), (0.9061, 0.1802, 0.3827), (0.9619, 0.1913, 0.1951), (0.9808, 0.1951, 7.55e-08), (0.9619, 0.1913, -0.1951), (0.9061, 0.1802, -0.3827), (0.8155, 0.1622, -0.5556), (0.6935, 0.1379, -0.7071), (0.5449, 0.1084, -0.8315), (0.3753, 0.07466, -0.9239), (0.1913, 0.03806, -0.9808), (0.1951, -3.266e-07, 0.9808), (0.3827, -3.192e-07, 0.9239), (0.5556, -3.117e-07, 0.8315), (0.7071, -3.192e-07, 0.7071), (0.8315, -3.341e-07, 0.5556), (0.9239, -2.745e-07, 0.3827), (0.9808, -3.937e-07, 0.1951), (1.0, -3.788e-07, 7.55e-08), (0.9808, -3.937e-07, -0.1951), (0.9239, -2.298e-07, -0.3827), (0.8315, -3.341e-07, -0.5556), (0.7071, -3.192e-07, -0.7071), (0.5556, -3.415e-07, -0.8315), (0.3827, -3.043e-07, -0.9239), (0.1951, -3.08e-07, -0.9808), (0.1913, -0.03806, 0.9808), (0.3753, -0.07466, 0.9239), (0.5449, -0.1084, 0.8315), (0.6935, -0.138, 0.7071), (0.8155, -0.1622, 0.5556), (0.9061, -0.1802, 0.3827), (0.9619, -0.1913, 0.1951), (0.9808, -0.1951, 7.55e-08), (0.9619, -0.1913, -0.1951), (0.9061, -0.1802, -0.3827), (0.8155, -0.1622, -0.5556), (0.6935, -0.138, -0.7071), (0.5449, -0.1084, -0.8315), (0.3753, -0.07466, -0.9239), (0.1913, -0.03806, -0.9808), (0.1802, -0.07466, 0.9808), (0.3536, -0.1464, 0.9239), (0.5133, -0.2126, 0.8315), (0.6533, -0.2706, 0.7071), (0.7682, -0.3182, 0.5556), (0.8536, -0.3536, 0.3827), (0.9061, -0.3753, 0.1951), (0.9239, -0.3827, 7.55e-08), (0.9061, -0.3753, -0.1951), (0.8536, -0.3536, -0.3827), (0.7682, -0.3182, -0.5556), (0.6533, -0.2706, -0.7071), (0.5133, -0.2126, -0.8315), (0.3536, -0.1464, -0.9239), (0.1802, -0.07466, -0.9808), (0.1622, -0.1084, 0.9808), (0.3182, -0.2126, 0.9239), (0.4619, -0.3087, 0.8315), (0.5879, -0.3928, 0.7071), (0.6913, -0.4619, 0.5556), (0.7682, -0.5133, 0.3827), (0.8155, -0.5449, 0.1951), (0.8315, -0.5556, 7.55e-08), (0.8155, -0.5449, -0.1951), (0.7682, -0.5133, -0.3827), (0.6913, -0.4619, -0.5556), (0.5879, -0.3928, -0.7071), (0.4619, -0.3087, -0.8315), (0.3182, -0.2126, -0.9239), (0.1622, -0.1084, -0.9808), (0.1379, -0.138, 0.9808), (0.2706, -0.2706, 0.9239), (0.3928, -0.3928, 0.8315), (0.5, -0.5, 0.7071), (0.5879, -0.5879, 0.5556), (0.6533, -0.6533, 0.3827), (0.6935, -0.6935, 0.1951), (0.7071, -0.7071, 7.55e-08), (0.6935, -0.6935, -0.1951), (0.6533, -0.6533, -0.3827), (0.5879, -0.5879, -0.5556), (0.5, -0.5, -0.7071), (0.3928, -0.3928, -0.8315), (0.2706, -0.2706, -0.9239), (0.1379, -0.138, -0.9808), (0.1084, -0.1622, 0.9808), (0.2126, -0.3182, 0.9239), (0.3087, -0.4619, 0.8315), (0.3928, -0.5879, 0.7071), (0.4619, -0.6913, 0.5556), (0.5133, -0.7682, 0.3827), (0.5449, -0.8155, 0.1951), (0.5556, -0.8315, 7.55e-08), (0.5449, -0.8155, -0.1951), (0.5133, -0.7682, -0.3827), (0.4619, -0.6913, -0.5556), (0.3928, -0.5879, -0.7071), (0.3087, -0.4619, -0.8315), (0.2126, -0.3182, -0.9239), (0.1084, -0.1622, -0.9808), (0.07466, -0.1802, 0.9808), (0.1464, -0.3536, 0.9239), (0.2126, -0.5133, 0.8315), (0.2706, -0.6533, 0.7071), (0.3182, -0.7682, 0.5556), (0.3536, -0.8536, 0.3827), (0.3753, -0.9061, 0.1951), (0.3827, -0.9239, 7.55e-08), (0.3753, -0.9061, -0.1951), (0.3536, -0.8536, -0.3827), (0.3182, -0.7682, -0.5556), (0.2706, -0.6533, -0.7071), (0.2126, -0.5133, -0.8315), (0.1464, -0.3536, -0.9239), (0.07466, -0.1802, -0.9808), (0.03806, -0.1913, 0.9808), (0.07466, -0.3753, 0.9239), (0.1084, -0.5449, 0.8315), (0.1379, -0.6935, 0.7071), (0.1622, -0.8155, 0.5556), (0.1802, -0.9061, 0.3827), (0.1913, -0.9619, 0.1951), (0.1951, -0.9808, 7.55e-08), (0.1913, -0.9619, -0.1951), (0.1802, -0.9061, -0.3827), (0.1622, -0.8155, -0.5556), (0.1379, -0.6935, -0.7071), (0.1084, -0.5449, -0.8315), (0.07466, -0.3753, -0.9239), (0.03806, -0.1913, -0.9808), (-7.212e-09, -0.1951, 0.9808), (4.122e-08, -0.3827, 0.9239), (2.632e-08, -0.5556, 0.8315), (-2.584e-08, -0.7071, 0.7071), (-8.544e-08, -0.8315, 0.5556), (6.357e-08, -0.9239, 0.3827), (-8.544e-08, -0.9808, 0.1951), (-1.003e-07, -1.0, 7.55e-08), (-8.544e-08, -0.9808, -0.1951), (6.357e-08, -0.9239, -0.3827), (-8.544e-08, -0.8315, -0.5556), (-2.584e-08, -0.7071, -0.7071), (-1.094e-08, -0.5556, -0.8315), (3.964e-09, -0.3827, -0.9239), (3.964e-09, -0.1951, -0.9808), (-0.03806, -0.1913, 0.9808), (-0.07466, -0.3753, 0.9239), (-0.1084, -0.5449, 0.8315), (-0.1379, -0.6935, 0.7071), (-0.1622, -0.8155, 0.5556), (-0.1802, -0.9061, 0.3827), (-0.1913, -0.9619, 0.1951), (-0.1951, -0.9808, 7.55e-08), (-0.1913, -0.9619, -0.1951), (-0.1802, -0.9061, -0.3827), (-0.1622, -0.8155, -0.5556), (-0.1379, -0.6935, -0.7071), (-0.1084, -0.5449, -0.8315), (-0.07466, -0.3753, -0.9239), (-0.03806, -0.1913, -0.9808), (-1.247e-07, -6.269e-07, 1.0), (-0.07466, -0.1802, 0.9808), (-0.1464, -0.3536, 0.9239), (-0.2126, -0.5133, 0.8315), (-0.2706, -0.6533, 0.7071), (-0.3182, -0.7682, 0.5556), (-0.3536, -0.8536, 0.3827), (-0.3753, -0.9061, 0.1951), (-0.3827, -0.9239, 7.55e-08), (-0.3753, -0.9061, -0.1951), (-0.3536, -0.8536, -0.3827), (-0.3182, -0.7682, -0.5556), (-0.2706, -0.6533, -0.7071), (-0.2126, -0.5133, -0.8315), (-0.1464, -0.3536, -0.9239), (-0.07466, -0.1802, -0.9808), (-0.1084, -0.1622, 0.9808), (-0.2126, -0.3182, 0.9239), (-0.3087, -0.4619, 0.8315), (-0.3928, -0.5879, 0.7071), (-0.4619, -0.6913, 0.5556), (-0.5133, -0.7682, 0.3827), (-0.5449, -0.8155, 0.1951), (-0.5556, -0.8315, 7.55e-08), (-0.5449, -0.8155, -0.1951), (-0.5133, -0.7682, -0.3827), (-0.4619, -0.6913, -0.5556), (-0.3928, -0.5879, -0.7071), (-0.3087, -0.4619, -0.8315), (-0.2126, -0.3182, -0.9239), (-0.1084, -0.1622, -0.9808), (-0.1379, -0.138, 0.9808), (-0.2706, -0.2706, 0.9239), (-0.3928, -0.3928, 0.8315), (-0.5, -0.5, 0.7071), (-0.5879, -0.5879, 0.5556), (-0.6533, -0.6533, 0.3827), (-0.6935, -0.6935, 0.1951), (-0.7071, -0.7071, 7.55e-08), (-0.6935, -0.6935, -0.1951), (-0.6533, -0.6533, -0.3827), (-0.5879, -0.5879, -0.5556), (-0.5, -0.5, -0.7071), (-0.3928, -0.3928, -0.8315), (-0.2706, -0.2706, -0.9239), (-0.1379, -0.1379, -0.9808), (-0.1622, -0.1084, 0.9808), (-0.3182, -0.2126, 0.9239), (-0.4619, -0.3087, 0.8315), (-0.5879, -0.3928, 0.7071), (-0.6913, -0.4619, 0.5556), (-0.7682, -0.5133, 0.3827), (-0.8155, -0.5449, 0.1951), (-0.8315, -0.5556, 7.55e-08), (-0.8155, -0.5449, -0.1951), (-0.7682, -0.5133, -0.3827), (-0.6913, -0.4619, -0.5556), (-0.5879, -0.3928, -0.7071), (-0.4619, -0.3087, -0.8315), (-0.3182, -0.2126, -0.9239), (-0.1622, -0.1084, -0.9808), (-0.1802, -0.07466, 0.9808), (-0.3536, -0.1464, 0.9239), (-0.5133, -0.2126, 0.8315), (-0.6533, -0.2706, 0.7071), (-0.7682, -0.3182, 0.5556), (-0.8536, -0.3536, 0.3827), (-0.9061, -0.3753, 0.1951), (-0.9239, -0.3827, 7.55e-08), (-0.9061, -0.3753, -0.1951), (-0.8536, -0.3536, -0.3827), (-0.7682, -0.3182, -0.5556), (-0.6533, -0.2706, -0.7071), (-0.5133, -0.2126, -0.8315), (-0.3536, -0.1464, -0.9239), (-0.1802, -0.07466, -0.9808), (-0.1913, -0.03806, 0.9808), (-0.3753, -0.07466, 0.9239), (-0.5449, -0.1084, 0.8315), (-0.6935, -0.1379, 0.7071), (-0.8155, -0.1622, 0.5556), (-0.9061, -0.1802, 0.3827), (-0.9619, -0.1913, 0.1951), (-0.9808, -0.1951, 7.55e-08), (-0.9619, -0.1913, -0.1951), (-0.9061, -0.1802, -0.3827), (-0.8155, -0.1622, -0.5556), (-0.6935, -0.1379, -0.7071), (-0.5449, -0.1084, -0.8315), (-0.3753, -0.07466, -0.9239), (-0.1913, -0.03806, -0.9808), (-0.1951, -3.117e-07, 0.9808), (-0.3827, -2.819e-07, 0.9239), (-0.5556, -2.819e-07, 0.8315), (-0.7071, -1.851e-07, 0.7071), (-0.8315, -1.404e-07, 0.5556), (-0.9239, -3.192e-07, 0.3827), (-0.9808, -9.567e-08, 0.1951), (-1.0, -1.404e-07, 7.55e-08), (-0.9808, -9.567e-08, -0.1951), (-0.9239, -3.192e-07, -0.3827), (-0.8315, -1.404e-07, -0.5556), (-0.7071, -1.851e-07, -0.7071), (-0.5556, -2.596e-07, -0.8315), (-0.3827, -2.521e-07, -0.9239), (-0.1951, -3.155e-07, -0.9808), (-0.1913, 0.03806, 0.9808), (-0.3753, 0.07466, 0.9239), (-0.5449, 0.1084, 0.8315), (-0.6935, 0.1379, 0.7071), (-0.8155, 0.1622, 0.5556), (-0.9061, 0.1802, 0.3827), (-0.9619, 0.1913, 0.1951), (-0.9808, 0.1951, 7.55e-08), (-0.9619, 0.1913, -0.1951), (-0.9061, 0.1802, -0.3827), (-0.8155, 0.1622, -0.5556), (-0.6935, 0.1379, -0.7071), (-0.5449, 0.1084, -0.8315), (-0.3753, 0.07466, -0.9239), (-0.1913, 0.03806, -0.9808), (-0.1802, 0.07466, 0.9808), (-0.3536, 0.1464, 0.9239), (-0.5133, 0.2126, 0.8315), (-0.6533, 0.2706, 0.7071), (-0.7682, 0.3182, 0.5556), (-0.8536, 0.3536, 0.3827), (-0.9061, 0.3753, 0.1951), (-0.9239, 0.3827, 7.55e-08), (-0.9061, 0.3753, -0.1951), (-0.8536, 0.3536, -0.3827), (-0.7682, 0.3182, -0.5556), (-0.6533, 0.2706, -0.7071), (-0.5133, 0.2126, -0.8315), (-0.3536, 0.1464, -0.9239), (-0.1802, 0.07466, -0.9808), (-0.1622, 0.1084, 0.9808), (-0.3182, 0.2126, 0.9239), (-0.4619, 0.3087, 0.8315), (-0.5879, 0.3928, 0.7071), (-0.6913, 0.4619, 0.5556), (-0.7682, 0.5133, 0.3827), (-0.8155, 0.5449, 0.1951), (-0.8315, 0.5556, 7.55e-08), (-0.8155, 0.5449, -0.1951), (-0.7682, 0.5133, -0.3827), (-0.6913, 0.4619, -0.5556), (-0.5879, 0.3928, -0.7071), (-0.4619, 0.3087, -0.8315), (-0.3182, 0.2126, -0.9239), (-0.1622, 0.1084, -0.9808), (-0.1379, 0.1379, 0.9808), (-0.2706, 0.2706, 0.9239), (-0.3928, 0.3928, 0.8315), (-0.5, 0.5, 0.7071), (-0.5879, 0.5879, 0.5556), (-0.6533, 0.6533, 0.3827), (-0.6935, 0.6935, 0.1951), (-0.7071, 0.7071, 7.55e-08), (-0.6935, 0.6935, -0.1951), (-0.6533, 0.6533, -0.3827), (-0.5879, 0.5879, -0.5556), (-0.5, 0.5, -0.7071), (-0.3928, 0.3928, -0.8315), (-0.2706, 0.2706, -0.9239), (-0.1379, 0.1379, -0.9808), (-0.1084, 0.1622, 0.9808), (-0.2126, 0.3182, 0.9239), (-0.3087, 0.4619, 0.8315), (-0.3928, 0.5879, 0.7071), (-0.4619, 0.6913, 0.5556), (-0.5133, 0.7682, 0.3827), (-0.5449, 0.8155, 0.1951), (-0.5556, 0.8315, 7.55e-08), (-0.5449, 0.8155, -0.1951), (-0.5133, 0.7682, -0.3827), (-0.4619, 0.6913, -0.5556), (-0.3928, 0.5879, -0.7071), (-0.3087, 0.4619, -0.8315), (-0.2126, 0.3182, -0.9239), (-0.1084, 0.1622, -0.9808), (-0.07466, 0.1802, 0.9808), (-0.1464, 0.3536, 0.9239), (-0.2126, 0.5133, 0.8315), (-0.2706, 0.6533, 0.7071), (-0.3182, 0.7682, 0.5556), (-0.3536, 0.8536, 0.3827), (-0.3753, 0.9061, 0.1951), (-0.3827, 0.9239, 7.55e-08), (-0.3753, 0.9061, -0.1951), (-0.3536, 0.8536, -0.3827), (-0.3182, 0.7682, -0.5556), (-0.2706, 0.6533, -0.7071), (-0.2126, 0.5133, -0.8315), (-0.1464, 0.3536, -0.9239), (-0.07466, 0.1802, -0.9808), (-0.03806, 0.1913, 0.9808), (-0.07466, 0.3753, 0.9239), (-0.1084, 0.5449, 0.8315), (-0.1379, 0.6935, 0.7071), (-0.1622, 0.8155, 0.5556), (-0.1802, 0.9061, 0.3827), (-0.1913, 0.9619, 0.1951), (-0.1951, 0.9808, 7.55e-08), (-0.1913, 0.9619, -0.1951), (-0.1802, 0.9061, -0.3827), (-0.1622, 0.8155, -0.5556), (-0.1379, 0.6935, -0.7071), (-0.1084, 0.5449, -0.8315), (-0.07466, 0.3753, -0.9239), (-0.03806, 0.1913, -0.9808), (3.749e-08, 0.1951, 0.9808), (7.847e-08, 0.3827, 0.9239), (1.083e-07, 0.5556, 0.8315), (1.53e-07, 0.7071, 0.7071), (2.722e-07, 0.8315, 0.5556), (6.357e-08, 0.9239, 0.3827), (2.573e-07, 0.9808, 0.1951), (2.722e-07, 1.0, 7.55e-08), (2.573e-07, 0.9808, -0.1951), (6.357e-08, 0.9239, -0.3827), (2.722e-07, 0.8315, -0.5556), (1.53e-07, 0.7071, -0.7071), (1.232e-07, 0.5556, -0.8315), (7.847e-08, 0.3827, -0.9239), (1.514e-08, 0.1951, -0.9808)], [], [(476, 475, 9, 10), (469, 468, 2, 3), (477, 476, 10, 11), (470, 469, 3, 4), (478, 477, 11, 12), (471, 470, 4, 5), (479, 478, 12, 13), (472, 471, 5, 6), (480, 479, 13, 14), (473, 472, 6, 7), (481, 480, 14, 15), (474, 473, 7, 8), (467, 256, 1), (0, 481, 15), (475, 474, 8, 9), (468, 467, 1, 2), (0, 15, 30), (9, 8, 23, 24), (2, 1, 16, 17), (10, 9, 24, 25), (3, 2, 17, 18), (11, 10, 25, 26), (4, 3, 18, 19), (12, 11, 26, 27), (5, 4, 19, 20), (13, 12, 27, 28), (6, 5, 20, 21), (14, 13, 28, 29), (7, 6, 21, 22), (15, 14, 29, 30), (8, 7, 22, 23), (1, 256, 16), (28, 27, 42, 43), (21, 20, 35, 36), (29, 28, 43, 44), (22, 21, 36, 37), (30, 29, 44, 45), (23, 22, 37, 38), (16, 256, 31), (0, 30, 45), (24, 23, 38, 39), (17, 16, 31, 32), (25, 24, 39, 40), (18, 17, 32, 33), (26, 25, 40, 41), (19, 18, 33, 34), (27, 26, 41, 42), (20, 19, 34, 35), (32, 31, 46, 47), (40, 39, 54, 55), (33, 32, 47, 48), (41, 40, 55, 56), (34, 33, 48, 49), (42, 41, 56, 57), (35, 34, 49, 50), (43, 42, 57, 58), (36, 35, 50, 51), (44, 43, 58, 59), (37, 36, 51, 52), (45, 44, 59, 60), (38, 37, 52, 53), (31, 256, 46), (0, 45, 60), (39, 38, 53, 54), (51, 50, 65, 66), (59, 58, 73, 74), (52, 51, 66, 67), (60, 59, 74, 75), (53, 52, 67, 68), (46, 256, 61), (0, 60, 75), (54, 53, 68, 69), (47, 46, 61, 62), (55, 54, 69, 70), (48, 47, 62, 63), (56, 55, 70, 71), (49, 48, 63, 64), (57, 56, 71, 72), (50, 49, 64, 65), (58, 57, 72, 73), (70, 69, 84, 85), (63, 62, 77, 78), (71, 70, 85, 86), (64, 63, 78, 79), (72, 71, 86, 87), (65, 64, 79, 80), (73, 72, 87, 88), (66, 65, 80, 81), (74, 73, 88, 89), (67, 66, 81, 82), (75, 74, 89, 90), (68, 67, 82, 83), (61, 256, 76), (0, 75, 90), (69, 68, 83, 84), (62, 61, 76, 77), (89, 88, 103, 104), (82, 81, 96, 97), (90, 89, 104, 105), (83, 82, 97, 98), (76, 256, 91), (0, 90, 105), (84, 83, 98, 99), (77, 76, 91, 92), (85, 84, 99, 100), (78, 77, 92, 93), (86, 85, 100, 101), (79, 78, 93, 94), (87, 86, 101, 102), (80, 79, 94, 95), (88, 87, 102, 103), (81, 80, 95, 96), (93, 92, 107, 108), (101, 100, 115, 116), (94, 93, 108, 109), (102, 101, 116, 117), (95, 94, 109, 110), (103, 102, 117, 118), (96, 95, 110, 111), (104, 103, 118, 119), (97, 96, 111, 112), (105, 104, 119, 120), (98, 97, 112, 113), (91, 256, 106), (0, 105, 120), (99, 98, 113, 114), (92, 91, 106, 107), (100, 99, 114, 115), (112, 111, 126, 127), (120, 119, 134, 135), (113, 112, 127, 128), (106, 256, 121), (0, 120, 135), (114, 113, 128, 129), (107, 106, 121, 122), (115, 114, 129, 130), (108, 107, 122, 123), (116, 115, 130, 131), (109, 108, 123, 124), (117, 116, 131, 132), (110, 109, 124, 125), (118, 117, 132, 133), (111, 110, 125, 126), (119, 118, 133, 134), (131, 130, 145, 146), (124, 123, 138, 139), (132, 131, 146, 147), (125, 124, 139, 140), (133, 132, 147, 148), (126, 125, 140, 141), (134, 133, 148, 149), (127, 126, 141, 142), (135, 134, 149, 150), (128, 127, 142, 143), (121, 256, 136), (0, 135, 150), (129, 128, 143, 144), (122, 121, 136, 137), (130, 129, 144, 145), (123, 122, 137, 138), (150, 149, 164, 165), (143, 142, 157, 158), (136, 256, 151), (0, 150, 165), (144, 143, 158, 159), (137, 136, 151, 152), (145, 144, 159, 160), (138, 137, 152, 153), (146, 145, 160, 161), (139, 138, 153, 154), (147, 146, 161, 162), (140, 139, 154, 155), (148, 147, 162, 163), (141, 140, 155, 156), (149, 148, 163, 164), (142, 141, 156, 157), (162, 161, 176, 177), (155, 154, 169, 170), (163, 162, 177, 178), (156, 155, 170, 171), (164, 163, 178, 179), (157, 156, 171, 172), (165, 164, 179, 180), (158, 157, 172, 173), (151, 256, 166), (0, 165, 180), (159, 158, 173, 174), (152, 151, 166, 167), (160, 159, 174, 175), (153, 152, 167, 168), (161, 160, 175, 176), (154, 153, 168, 169), (166, 256, 181), (0, 180, 195), (174, 173, 188, 189), (167, 166, 181, 182), (175, 174, 189, 190), (168, 167, 182, 183), (176, 175, 190, 191), (169, 168, 183, 184), (177, 176, 191, 192), (170, 169, 184, 185), (178, 177, 192, 193), (171, 170, 185, 186), (179, 178, 193, 194), (172, 171, 186, 187), (180, 179, 194, 195), (173, 172, 187, 188), (185, 184, 199, 200), (193, 192, 207, 208), (186, 185, 200, 201), (194, 193, 208, 209), (187, 186, 201, 202), (195, 194, 209, 210), (188, 187, 202, 203), (181, 256, 196), (0, 195, 210), (189, 188, 203, 204), (182, 181, 196, 197), (190, 189, 204, 205), (183, 182, 197, 198), (191, 190, 205, 206), (184, 183, 198, 199), (192, 191, 206, 207), (204, 203, 218, 219), (197, 196, 211, 212), (205, 204, 219, 220), (198, 197, 212, 213), (206, 205, 220, 221), (199, 198, 213, 214), (207, 206, 221, 222), (200, 199, 214, 215), (208, 207, 222, 223), (201, 200, 215, 216), (209, 208, 223, 224), (202, 201, 216, 217), (210, 209, 224, 225), (203, 202, 217, 218), (196, 256, 211), (0, 210, 225), (223, 222, 237, 238), (216, 215, 230, 231), (224, 223, 238, 239), (217, 216, 231, 232), (225, 224, 239, 240), (218, 217, 232, 233), (211, 256, 226), (0, 225, 240), (219, 218, 233, 234), (212, 211, 226, 227), (220, 219, 234, 235), (213, 212, 227, 228), (221, 220, 235, 236), (214, 213, 228, 229), (222, 221, 236, 237), (215, 214, 229, 230), (227, 226, 241, 242), (235, 234, 249, 250), (228, 227, 242, 243), (236, 235, 250, 251), (229, 228, 243, 244), (237, 236, 251, 252), (230, 229, 244, 245), (238, 237, 252, 253), (231, 230, 245, 246), (239, 238, 253, 254), (232, 231, 246, 247), (240, 239, 254, 255), (233, 232, 247, 248), (226, 256, 241), (0, 240, 255), (234, 233, 248, 249), (246, 245, 261, 262), (254, 253, 269, 270), (247, 246, 262, 263), (255, 254, 270, 271), (248, 247, 263, 264), (241, 256, 257), (0, 255, 271), (249, 248, 264, 265), (242, 241, 257, 258), (250, 249, 265, 266), (243, 242, 258, 259), (251, 250, 266, 267), (244, 243, 259, 260), (252, 251, 267, 268), (245, 244, 260, 261), (253, 252, 268, 269), (266, 265, 280, 281), (259, 258, 273, 274), (267, 266, 281, 282), (260, 259, 274, 275), (268, 267, 282, 283), (261, 260, 275, 276), (269, 268, 283, 284), (262, 261, 276, 277), (270, 269, 284, 285), (263, 262, 277, 278), (271, 270, 285, 286), (264, 263, 278, 279), (257, 256, 272), (0, 271, 286), (265, 264, 279, 280), (258, 257, 272, 273), (285, 284, 299, 300), (278, 277, 292, 293), (286, 285, 300, 301), (279, 278, 293, 294), (272, 256, 287), (0, 286, 301), (280, 279, 294, 295), (273, 272, 287, 288), (281, 280, 295, 296), (274, 273, 288, 289), (282, 281, 296, 297), (275, 274, 289, 290), (283, 282, 297, 298), (276, 275, 290, 291), (284, 283, 298, 299), (277, 276, 291, 292), (297, 296, 311, 312), (290, 289, 304, 305), (298, 297, 312, 313), (291, 290, 305, 306), (299, 298, 313, 314), (292, 291, 306, 307), (300, 299, 314, 315), (293, 292, 307, 308), (301, 300, 315, 316), (294, 293, 308, 309), (287, 256, 302), (0, 301, 316), (295, 294, 309, 310), (288, 287, 302, 303), (296, 295, 310, 311), (289, 288, 303, 304), (316, 315, 330, 331), (309, 308, 323, 324), (302, 256, 317), (0, 316, 331), (310, 309, 324, 325), (303, 302, 317, 318), (311, 310, 325, 326), (304, 303, 318, 319), (312, 311, 326, 327), (305, 304, 319, 320), (313, 312, 327, 328), (306, 305, 320, 321), (314, 313, 328, 329), (307, 306, 321, 322), (315, 314, 329, 330), (308, 307, 322, 323), (320, 319, 334, 335), (328, 327, 342, 343), (321, 320, 335, 336), (329, 328, 343, 344), (322, 321, 336, 337), (330, 329, 344, 345), (323, 322, 337, 338), (331, 330, 345, 346), (324, 323, 338, 339), (317, 256, 332), (0, 331, 346), (325, 324, 339, 340), (318, 317, 332, 333), (326, 325, 340, 341), (319, 318, 333, 334), (327, 326, 341, 342), (339, 338, 353, 354), (332, 256, 347), (0, 346, 361), (340, 339, 354, 355), (333, 332, 347, 348), (341, 340, 355, 356), (334, 333, 348, 349), (342, 341, 356, 357), (335, 334, 349, 350), (343, 342, 357, 358), (336, 335, 350, 351), (344, 343, 358, 359), (337, 336, 351, 352), (345, 344, 359, 360), (338, 337, 352, 353), (346, 345, 360, 361), (358, 357, 372, 373), (351, 350, 365, 366), (359, 358, 373, 374), (352, 351, 366, 367), (360, 359, 374, 375), (353, 352, 367, 368), (361, 360, 375, 376), (354, 353, 368, 369), (347, 256, 362), (0, 361, 376), (355, 354, 369, 370), (348, 347, 362, 363), (356, 355, 370, 371), (349, 348, 363, 364), (357, 356, 371, 372), (350, 349, 364, 365), (362, 256, 377), (0, 376, 391), (370, 369, 384, 385), (363, 362, 377, 378), (371, 370, 385, 386), (364, 363, 378, 379), (372, 371, 386, 387), (365, 364, 379, 380), (373, 372, 387, 388), (366, 365, 380, 381), (374, 373, 388, 389), (367, 366, 381, 382), (375, 374, 389, 390), (368, 367, 382, 383), (376, 375, 390, 391), (369, 368, 383, 384), (381, 380, 395, 396), (389, 388, 403, 404), (382, 381, 396, 397), (390, 389, 404, 405), (383, 382, 397, 398), (391, 390, 405, 406), (384, 383, 398, 399), (377, 256, 392), (0, 391, 406), (385, 384, 399, 400), (378, 377, 392, 393), (386, 385, 400, 401), (379, 378, 393, 394), (387, 386, 401, 402), (380, 379, 394, 395), (388, 387, 402, 403), (400, 399, 414, 415), (393, 392, 407, 408), (401, 400, 415, 416), (394, 393, 408, 409), (402, 401, 416, 417), (395, 394, 409, 410), (403, 402, 417, 418), (396, 395, 410, 411), (404, 403, 418, 419), (397, 396, 411, 412), (405, 404, 419, 420), (398, 397, 412, 413), (406, 405, 420, 421), (399, 398, 413, 414), (392, 256, 407), (0, 406, 421), (419, 418, 433, 434), (412, 411, 426, 427), (420, 419, 434, 435), (413, 412, 427, 428), (421, 420, 435, 436), (414, 413, 428, 429), (407, 256, 422), (0, 421, 436), (415, 414, 429, 430), (408, 407, 422, 423), (416, 415, 430, 431), (409, 408, 423, 424), (417, 416, 431, 432), (410, 409, 424, 425), (418, 417, 432, 433), (411, 410, 425, 426), (431, 430, 445, 446), (424, 423, 438, 439), (432, 431, 446, 447), (425, 424, 439, 440), (433, 432, 447, 448), (426, 425, 440, 441), (434, 433, 448, 449), (427, 426, 441, 442), (435, 434, 449, 450), (428, 427, 442, 443), (436, 435, 450, 451), (429, 428, 443, 444), (422, 256, 437), (0, 436, 451), (430, 429, 444, 445), (423, 422, 437, 438), (450, 449, 464, 465), (443, 442, 457, 458), (451, 450, 465, 466), (444, 443, 458, 459), (437, 256, 452), (0, 451, 466), (445, 444, 459, 460), (438, 437, 452, 453), (446, 445, 460, 461), (439, 438, 453, 454), (447, 446, 461, 462), (440, 439, 454, 455), (448, 447, 462, 463), (441, 440, 455, 456), (449, 448, 463, 464), (442, 441, 456, 457), (454, 453, 468, 469), (462, 461, 476, 477), (455, 454, 469, 470), (463, 462, 477, 478), (456, 455, 470, 471), (464, 463, 478, 479), (457, 456, 471, 472), (465, 464, 479, 480), (458, 457, 472, 473), (466, 465, 480, 481), (459, 458, 473, 474), (452, 256, 467), (0, 466, 481), (460, 459, 474, 475), (453, 452, 467, 468), (461, 460, 475, 476)])
me_sphere.use_remesh_preserve_volume = False
me_sphere.use_remesh_preserve_attributes = False
me_sphere.use_mirror_vertex_groups = False
me_sphere.update()

# ---- objects
ob_cone_024 = bpy.data.objects.new('Cone.024', me_cone_025)
ob_cone_031 = bpy.data.objects.new('Cone.031', me_cone_032)
ob_cone_030 = bpy.data.objects.new('Cone.030', me_cone_031)
ob_cone_029 = bpy.data.objects.new('Cone.029', me_cone_030)
ob_cone_028 = bpy.data.objects.new('Cone.028', me_cone_029)
ob_cone_027 = bpy.data.objects.new('Cone.027', me_cone_028)
ob_cone_026 = bpy.data.objects.new('Cone.026', me_cone_027)
ob_cone_025 = bpy.data.objects.new('Cone.025', me_cone_026)
ob_cone_016 = bpy.data.objects.new('Cone.016', me_cone_017)
ob_cone_023 = bpy.data.objects.new('Cone.023', me_cone_024)
ob_cone_022 = bpy.data.objects.new('Cone.022', me_cone_023)
ob_cone_021 = bpy.data.objects.new('Cone.021', me_cone_022)
ob_cone_020 = bpy.data.objects.new('Cone.020', me_cone_021)
ob_cone_019 = bpy.data.objects.new('Cone.019', me_cone_020)
ob_cone_018 = bpy.data.objects.new('Cone.018', me_cone_019)
ob_cone_017 = bpy.data.objects.new('Cone.017', me_cone_018)
ob_cone_008 = bpy.data.objects.new('Cone.008', me_cone_009)
ob_cone_015 = bpy.data.objects.new('Cone.015', me_cone_016)
ob_cone_014 = bpy.data.objects.new('Cone.014', me_cone_015)
ob_cone_013 = bpy.data.objects.new('Cone.013', me_cone_014)
ob_cone_012 = bpy.data.objects.new('Cone.012', me_cone_013)
ob_cone_011 = bpy.data.objects.new('Cone.011', me_cone_012)
ob_cone_010 = bpy.data.objects.new('Cone.010', me_cone_011)
ob_cone_009 = bpy.data.objects.new('Cone.009', me_cone_010)
ob_cone_006 = bpy.data.objects.new('Cone.006', me_cone_006)
ob_cone_007 = bpy.data.objects.new('Cone.007', me_cone_007)
ob_cone_005 = bpy.data.objects.new('Cone.005', me_cone_005)
ob_cone_004 = bpy.data.objects.new('Cone.004', me_cone_004)
ob_cone_003 = bpy.data.objects.new('Cone.003', me_cone_003)
ob_cone_002 = bpy.data.objects.new('Cone.002', me_cone_002)
ob_cone_001 = bpy.data.objects.new('Cone.001', me_cone_001)
ob_cone = bpy.data.objects.new('Cone', me_cone)
ob_sphere = bpy.data.objects.new('Sphere', me_sphere)

# ---- transforms, parenting, visibility, modifiers, constraints
ob_cone_024.location = (0.0, 0.0, 0.0)
ob_cone_024.rotation_euler = (3.927, 4.712, 0.0)
ob_cone_024.scale = (0.2447, 0.2447, 0.2447)
ob_cone_024.lineart.crease_threshold = 0.0
ob_cone_031.parent = ob_cone_024
ob_cone_031.matrix_parent_inverse = Matrix(((1.997e-06, 0.0, 4.086, 0.0), (5.491e-07, 4.086, -2.684e-13, 0.0), (-4.086, 5.491e-07, 1.997e-06, 0.0), (0.0, 0.0, 0.0, 1.0)))
ob_cone_031.location = (0.0, 0.0, 0.0)
ob_cone_031.scale = (0.2447, 0.2447, 0.2447)
ob_cone_031.lineart.crease_threshold = 0.0
ob_cone_030.parent = ob_cone_024
ob_cone_030.matrix_parent_inverse = Matrix(((1.997e-06, 0.0, 4.086, 0.0), (5.491e-07, 4.086, -2.684e-13, 0.0), (-4.086, 5.491e-07, 1.997e-06, 0.0), (0.0, 0.0, 0.0, 1.0)))
ob_cone_030.location = (0.0, 0.0, 0.0)
ob_cone_030.rotation_euler = (5.565e-08, 0.7854, 1.344e-07)
ob_cone_030.scale = (0.2447, 0.2447, 0.2447)
ob_cone_030.lineart.crease_threshold = 0.0
ob_cone_029.parent = ob_cone_024
ob_cone_029.matrix_parent_inverse = Matrix(((1.997e-06, 0.0, 4.086, 0.0), (5.491e-07, 4.086, -2.684e-13, 0.0), (-4.086, 5.491e-07, 1.997e-06, 0.0), (0.0, 0.0, 0.0, 1.0)))
ob_cone_029.location = (0.0, 0.0, 0.0)
ob_cone_029.rotation_euler = (-1.344e-07, 1.571, 0.0)
ob_cone_029.scale = (0.2447, 0.2447, 0.2447)
ob_cone_029.lineart.crease_threshold = 0.0
ob_cone_028.parent = ob_cone_024
ob_cone_028.matrix_parent_inverse = Matrix(((1.997e-06, 0.0, 4.086, 0.0), (5.491e-07, 4.086, -2.684e-13, 0.0), (-4.086, 5.491e-07, 1.997e-06, 0.0), (0.0, 0.0, 0.0, 1.0)))
ob_cone_028.location = (0.0, 0.0, 0.0)
ob_cone_028.rotation_euler = (-1.9e-07, 2.356, 5.565e-08)
ob_cone_028.scale = (0.2447, 0.2447, 0.2447)
ob_cone_028.lineart.crease_threshold = 0.0
ob_cone_027.parent = ob_cone_024
ob_cone_027.matrix_parent_inverse = Matrix(((1.997e-06, 0.0, 4.086, 0.0), (5.491e-07, 4.086, -2.684e-13, 0.0), (-4.086, 5.491e-07, 1.997e-06, 0.0), (0.0, 0.0, 0.0, 1.0)))
ob_cone_027.location = (0.0, 0.0, 0.0)
ob_cone_027.rotation_euler = (-2.687e-07, 3.142, 1.344e-07)
ob_cone_027.scale = (0.2447, 0.2447, 0.2447)
ob_cone_027.lineart.crease_threshold = 0.0
ob_cone_026.parent = ob_cone_024
ob_cone_026.matrix_parent_inverse = Matrix(((1.997e-06, 0.0, 4.086, 0.0), (5.491e-07, 4.086, -2.684e-13, 0.0), (-4.086, 5.491e-07, 1.997e-06, 0.0), (0.0, 0.0, 0.0, 1.0)))
ob_cone_026.location = (0.0, 0.0, 0.0)
ob_cone_026.rotation_euler = (-4.587e-07, 3.927, 3.244e-07)
ob_cone_026.scale = (0.2447, 0.2447, 0.2447)
ob_cone_026.lineart.crease_threshold = 0.0
ob_cone_025.parent = ob_cone_024
ob_cone_025.matrix_parent_inverse = Matrix(((1.997e-06, 0.0, 4.086, 0.0), (5.491e-07, 4.086, -2.684e-13, 0.0), (-4.086, 5.491e-07, 1.997e-06, 0.0), (0.0, 0.0, 0.0, 1.0)))
ob_cone_025.location = (0.0, 0.0, 0.0)
ob_cone_025.rotation_euler = (-7.871e-08, 5.498, 5.565e-08)
ob_cone_025.scale = (0.2447, 0.2447, 0.2447)
ob_cone_025.lineart.crease_threshold = 0.0
ob_cone_016.location = (0.0, 0.0, 0.0)
ob_cone_016.rotation_euler = (2.356, 4.712, 0.0)
ob_cone_016.scale = (0.2447, 0.2447, 0.2447)
ob_cone_016.lineart.crease_threshold = 0.0
ob_cone_023.parent = ob_cone_016
ob_cone_023.matrix_parent_inverse = Matrix(((1.997e-06, 0.0, 4.086, 0.0), (5.491e-07, 4.086, -2.684e-13, 0.0), (-4.086, 5.491e-07, 1.997e-06, 0.0), (0.0, 0.0, 0.0, 1.0)))
ob_cone_023.location = (0.0, 0.0, 0.0)
ob_cone_023.rotation_euler = (-7.871e-08, 5.498, 5.565e-08)
ob_cone_023.scale = (0.2447, 0.2447, 0.2447)
ob_cone_023.lineart.crease_threshold = 0.0
ob_cone_022.parent = ob_cone_016
ob_cone_022.matrix_parent_inverse = Matrix(((1.997e-06, 0.0, 4.086, 0.0), (5.491e-07, 4.086, -2.684e-13, 0.0), (-4.086, 5.491e-07, 1.997e-06, 0.0), (0.0, 0.0, 0.0, 1.0)))
ob_cone_022.location = (0.0, 0.0, 0.0)
ob_cone_022.rotation_euler = (-4.587e-07, 3.927, 3.244e-07)
ob_cone_022.scale = (0.2447, 0.2447, 0.2447)
ob_cone_022.lineart.crease_threshold = 0.0
ob_cone_021.parent = ob_cone_016
ob_cone_021.matrix_parent_inverse = Matrix(((1.997e-06, 0.0, 4.086, 0.0), (5.491e-07, 4.086, -2.684e-13, 0.0), (-4.086, 5.491e-07, 1.997e-06, 0.0), (0.0, 0.0, 0.0, 1.0)))
ob_cone_021.location = (0.0, 0.0, 0.0)
ob_cone_021.rotation_euler = (-2.687e-07, 3.142, 1.344e-07)
ob_cone_021.scale = (0.2447, 0.2447, 0.2447)
ob_cone_021.lineart.crease_threshold = 0.0
ob_cone_020.parent = ob_cone_016
ob_cone_020.matrix_parent_inverse = Matrix(((1.997e-06, 0.0, 4.086, 0.0), (5.491e-07, 4.086, -2.684e-13, 0.0), (-4.086, 5.491e-07, 1.997e-06, 0.0), (0.0, 0.0, 0.0, 1.0)))
ob_cone_020.location = (0.0, 0.0, 0.0)
ob_cone_020.rotation_euler = (-1.9e-07, 2.356, 5.565e-08)
ob_cone_020.scale = (0.2447, 0.2447, 0.2447)
ob_cone_020.lineart.crease_threshold = 0.0
ob_cone_019.parent = ob_cone_016
ob_cone_019.matrix_parent_inverse = Matrix(((1.997e-06, 0.0, 4.086, 0.0), (5.491e-07, 4.086, -2.684e-13, 0.0), (-4.086, 5.491e-07, 1.997e-06, 0.0), (0.0, 0.0, 0.0, 1.0)))
ob_cone_019.location = (0.0, 0.0, 0.0)
ob_cone_019.rotation_euler = (-1.344e-07, 1.571, 0.0)
ob_cone_019.scale = (0.2447, 0.2447, 0.2447)
ob_cone_019.lineart.crease_threshold = 0.0
ob_cone_018.parent = ob_cone_016
ob_cone_018.matrix_parent_inverse = Matrix(((1.997e-06, 0.0, 4.086, 0.0), (5.491e-07, 4.086, -2.684e-13, 0.0), (-4.086, 5.491e-07, 1.997e-06, 0.0), (0.0, 0.0, 0.0, 1.0)))
ob_cone_018.location = (0.0, 0.0, 0.0)
ob_cone_018.rotation_euler = (5.565e-08, 0.7854, 1.344e-07)
ob_cone_018.scale = (0.2447, 0.2447, 0.2447)
ob_cone_018.lineart.crease_threshold = 0.0
ob_cone_017.parent = ob_cone_016
ob_cone_017.matrix_parent_inverse = Matrix(((1.997e-06, 0.0, 4.086, 0.0), (5.491e-07, 4.086, -2.684e-13, 0.0), (-4.086, 5.491e-07, 1.997e-06, 0.0), (0.0, 0.0, 0.0, 1.0)))
ob_cone_017.location = (0.0, 0.0, 0.0)
ob_cone_017.scale = (0.2447, 0.2447, 0.2447)
ob_cone_017.lineart.crease_threshold = 0.0
ob_cone_008.location = (0.0, 0.0, 0.0)
ob_cone_008.rotation_euler = (1.571, 4.712, 0.0)
ob_cone_008.scale = (0.2447, 0.2447, 0.2447)
ob_cone_008.lineart.crease_threshold = 0.0
ob_cone_015.parent = ob_cone_008
ob_cone_015.matrix_parent_inverse = Matrix(((1.997e-06, 0.0, 4.086, 0.0), (5.491e-07, 4.086, -2.684e-13, 0.0), (-4.086, 5.491e-07, 1.997e-06, 0.0), (0.0, 0.0, 0.0, 1.0)))
ob_cone_015.location = (0.0, 0.0, 0.0)
ob_cone_015.scale = (0.2447, 0.2447, 0.2447)
ob_cone_015.lineart.crease_threshold = 0.0
ob_cone_014.parent = ob_cone_008
ob_cone_014.matrix_parent_inverse = Matrix(((1.997e-06, 0.0, 4.086, 0.0), (5.491e-07, 4.086, -2.684e-13, 0.0), (-4.086, 5.491e-07, 1.997e-06, 0.0), (0.0, 0.0, 0.0, 1.0)))
ob_cone_014.location = (0.0, 0.0, 0.0)
ob_cone_014.rotation_euler = (5.565e-08, 0.7854, 1.344e-07)
ob_cone_014.scale = (0.2447, 0.2447, 0.2447)
ob_cone_014.lineart.crease_threshold = 0.0
ob_cone_013.parent = ob_cone_008
ob_cone_013.matrix_parent_inverse = Matrix(((1.997e-06, 0.0, 4.086, 0.0), (5.491e-07, 4.086, -2.684e-13, 0.0), (-4.086, 5.491e-07, 1.997e-06, 0.0), (0.0, 0.0, 0.0, 1.0)))
ob_cone_013.location = (0.0, 0.0, 0.0)
ob_cone_013.rotation_euler = (-1.344e-07, 1.571, 0.0)
ob_cone_013.scale = (0.2447, 0.2447, 0.2447)
ob_cone_013.lineart.crease_threshold = 0.0
ob_cone_012.parent = ob_cone_008
ob_cone_012.matrix_parent_inverse = Matrix(((1.997e-06, 0.0, 4.086, 0.0), (5.491e-07, 4.086, -2.684e-13, 0.0), (-4.086, 5.491e-07, 1.997e-06, 0.0), (0.0, 0.0, 0.0, 1.0)))
ob_cone_012.location = (0.0, 0.0, 0.0)
ob_cone_012.rotation_euler = (-1.9e-07, 2.356, 5.565e-08)
ob_cone_012.scale = (0.2447, 0.2447, 0.2447)
ob_cone_012.lineart.crease_threshold = 0.0
ob_cone_011.parent = ob_cone_008
ob_cone_011.matrix_parent_inverse = Matrix(((1.997e-06, 0.0, 4.086, 0.0), (5.491e-07, 4.086, -2.684e-13, 0.0), (-4.086, 5.491e-07, 1.997e-06, 0.0), (0.0, 0.0, 0.0, 1.0)))
ob_cone_011.location = (0.0, 0.0, 0.0)
ob_cone_011.rotation_euler = (-2.687e-07, 3.142, 1.344e-07)
ob_cone_011.scale = (0.2447, 0.2447, 0.2447)
ob_cone_011.lineart.crease_threshold = 0.0
ob_cone_010.parent = ob_cone_008
ob_cone_010.matrix_parent_inverse = Matrix(((1.997e-06, 0.0, 4.086, 0.0), (5.491e-07, 4.086, -2.684e-13, 0.0), (-4.086, 5.491e-07, 1.997e-06, 0.0), (0.0, 0.0, 0.0, 1.0)))
ob_cone_010.location = (0.0, 0.0, 0.0)
ob_cone_010.rotation_euler = (-4.587e-07, 3.927, 3.244e-07)
ob_cone_010.scale = (0.2447, 0.2447, 0.2447)
ob_cone_010.lineart.crease_threshold = 0.0
ob_cone_009.parent = ob_cone_008
ob_cone_009.matrix_parent_inverse = Matrix(((1.997e-06, 0.0, 4.086, 0.0), (5.491e-07, 4.086, -2.684e-13, 0.0), (-4.086, 5.491e-07, 1.997e-06, 0.0), (0.0, 0.0, 0.0, 1.0)))
ob_cone_009.location = (0.0, 0.0, 0.0)
ob_cone_009.rotation_euler = (-7.871e-08, 5.498, 5.565e-08)
ob_cone_009.scale = (0.2447, 0.2447, 0.2447)
ob_cone_009.lineart.crease_threshold = 0.0
ob_cone_006.location = (0.0, 0.0, 0.0)
ob_cone_006.rotation_euler = (-1.344e-07, 4.712, 0.0)
ob_cone_006.scale = (0.2447, 0.2447, 0.2447)
ob_cone_006.lineart.crease_threshold = 0.0
ob_cone_007.parent = ob_cone_006
ob_cone_007.matrix_parent_inverse = Matrix(((1.997e-06, 0.0, 4.086, 0.0), (5.491e-07, 4.086, -2.684e-13, 0.0), (-4.086, 5.491e-07, 1.997e-06, 0.0), (0.0, 0.0, 0.0, 1.0)))
ob_cone_007.location = (0.0, 0.0, 0.0)
ob_cone_007.rotation_euler = (-7.871e-08, 5.498, 5.565e-08)
ob_cone_007.scale = (0.2447, 0.2447, 0.2447)
ob_cone_007.lineart.crease_threshold = 0.0
ob_cone_005.parent = ob_cone_006
ob_cone_005.matrix_parent_inverse = Matrix(((1.997e-06, 0.0, 4.086, 0.0), (5.491e-07, 4.086, -2.684e-13, 0.0), (-4.086, 5.491e-07, 1.997e-06, 0.0), (0.0, 0.0, 0.0, 1.0)))
ob_cone_005.location = (0.0, 0.0, 0.0)
ob_cone_005.rotation_euler = (-4.587e-07, 3.927, 3.244e-07)
ob_cone_005.scale = (0.2447, 0.2447, 0.2447)
ob_cone_005.lineart.crease_threshold = 0.0
ob_cone_004.parent = ob_cone_006
ob_cone_004.matrix_parent_inverse = Matrix(((1.997e-06, 0.0, 4.086, 0.0), (5.491e-07, 4.086, -2.684e-13, 0.0), (-4.086, 5.491e-07, 1.997e-06, 0.0), (0.0, 0.0, 0.0, 1.0)))
ob_cone_004.location = (0.0, 0.0, 0.0)
ob_cone_004.rotation_euler = (-2.687e-07, 3.142, 1.344e-07)
ob_cone_004.scale = (0.2447, 0.2447, 0.2447)
ob_cone_004.lineart.crease_threshold = 0.0
ob_cone_003.parent = ob_cone_006
ob_cone_003.matrix_parent_inverse = Matrix(((1.997e-06, 0.0, 4.086, 0.0), (5.491e-07, 4.086, -2.684e-13, 0.0), (-4.086, 5.491e-07, 1.997e-06, 0.0), (0.0, 0.0, 0.0, 1.0)))
ob_cone_003.location = (0.0, 0.0, 0.0)
ob_cone_003.rotation_euler = (-1.9e-07, 2.356, 5.565e-08)
ob_cone_003.scale = (0.2447, 0.2447, 0.2447)
ob_cone_003.lineart.crease_threshold = 0.0
ob_cone_002.parent = ob_cone_006
ob_cone_002.matrix_parent_inverse = Matrix(((1.997e-06, 0.0, 4.086, 0.0), (5.491e-07, 4.086, -2.684e-13, 0.0), (-4.086, 5.491e-07, 1.997e-06, 0.0), (0.0, 0.0, 0.0, 1.0)))
ob_cone_002.location = (0.0, 0.0, 0.0)
ob_cone_002.rotation_euler = (-1.344e-07, 1.571, 0.0)
ob_cone_002.scale = (0.2447, 0.2447, 0.2447)
ob_cone_002.lineart.crease_threshold = 0.0
ob_cone_001.parent = ob_cone_006
ob_cone_001.matrix_parent_inverse = Matrix(((1.997e-06, 0.0, 4.086, 0.0), (5.491e-07, 4.086, -2.684e-13, 0.0), (-4.086, 5.491e-07, 1.997e-06, 0.0), (0.0, 0.0, 0.0, 1.0)))
ob_cone_001.location = (0.0, 0.0, 0.0)
ob_cone_001.rotation_euler = (5.565e-08, 0.7854, 1.344e-07)
ob_cone_001.scale = (0.2447, 0.2447, 0.2447)
ob_cone_001.lineart.crease_threshold = 0.0
ob_cone.parent = ob_cone_006
ob_cone.matrix_parent_inverse = Matrix(((1.997e-06, 0.0, 4.086, 0.0), (5.491e-07, 4.086, -2.684e-13, 0.0), (-4.086, 5.491e-07, 1.997e-06, 0.0), (0.0, 0.0, 0.0, 1.0)))
ob_cone.location = (0.0, 0.0, 0.0)
ob_cone.scale = (0.2447, 0.2447, 0.2447)
ob_cone.lineart.crease_threshold = 0.0
ob_sphere.location = (0.0, 0.0, 0.0)
ob_sphere.lineart.crease_threshold = 0.0

# ---- collection membership
col_collection_1.objects.link(ob_cone_024)
col_collection_1.objects.link(ob_cone_031)
col_collection_1.objects.link(ob_cone_030)
col_collection_1.objects.link(ob_cone_029)
col_collection_1.objects.link(ob_cone_028)
col_collection_1.objects.link(ob_cone_027)
col_collection_1.objects.link(ob_cone_026)
col_collection_1.objects.link(ob_cone_025)
col_collection_1.objects.link(ob_cone_016)
col_collection_1.objects.link(ob_cone_023)
col_collection_1.objects.link(ob_cone_022)
col_collection_1.objects.link(ob_cone_021)
col_collection_1.objects.link(ob_cone_020)
col_collection_1.objects.link(ob_cone_019)
col_collection_1.objects.link(ob_cone_018)
col_collection_1.objects.link(ob_cone_017)
col_collection_1.objects.link(ob_cone_008)
col_collection_1.objects.link(ob_cone_015)
col_collection_1.objects.link(ob_cone_014)
col_collection_1.objects.link(ob_cone_013)
col_collection_1.objects.link(ob_cone_012)
col_collection_1.objects.link(ob_cone_011)
col_collection_1.objects.link(ob_cone_010)
col_collection_1.objects.link(ob_cone_009)
col_collection_1.objects.link(ob_cone_006)
col_collection_1.objects.link(ob_cone_007)
col_collection_1.objects.link(ob_cone_005)
col_collection_1.objects.link(ob_cone_004)
col_collection_1.objects.link(ob_cone_003)
col_collection_1.objects.link(ob_cone_002)
col_collection_1.objects.link(ob_cone_001)
col_collection_1.objects.link(ob_cone)
col_collection_1.objects.link(ob_sphere)

# ---- scene / render settings (as saved in the file)
scene.frame_start = 1; scene.frame_end = 250; scene.frame_set(1)
scene.render.engine = 'BLENDER_EEVEE_NEXT'
scene.render.resolution_percentage = 50
scene.render.dither_intensity = 0.0
scene.cycles.use_denoising = False
scene.cycles.samples = 128
scene.cycles.sampling_pattern = 'TABULATED_SOBOL'
scene.cycles.use_adaptive_sampling = False
scene.cycles.use_light_tree = False
scene.cycles.blur_glossy = 0.0
scene.cycles.sample_clamp_indirect = 0.0
scene.view_settings.view_transform = 'Standard'
bpy.context.view_layer.update()

# ---- added for rendering (the .blend has no active camera and no usable light): camera, sun
cam_auto = bpy.data.cameras.new('AutoCamera')
cam_auto.lens = 50.0
cam_auto.sensor_width = 36.0
cam_auto.clip_end = 1000.0
ob_auto_camera = bpy.data.objects.new('AutoCamera', cam_auto)
scene.collection.objects.link(ob_auto_camera)
ob_auto_camera.location = (4.24697, -5.09636, 3.39757)
ob_auto_camera.rotation_euler = (1.09748, -7.21219e-08, 0.694738)
scene.camera = ob_auto_camera
light_auto_sun = bpy.data.lights.new('AutoSun', 'SUN')
light_auto_sun.energy = 3.0
light_auto_sun.angle = 0.0523599
ob_auto_sun = bpy.data.objects.new('AutoSun', light_auto_sun)
scene.collection.objects.link(ob_auto_sun)
ob_auto_sun.rotation_euler = (0.872665, 0.174533, 0.523599)
bpy.context.view_layer.update()
